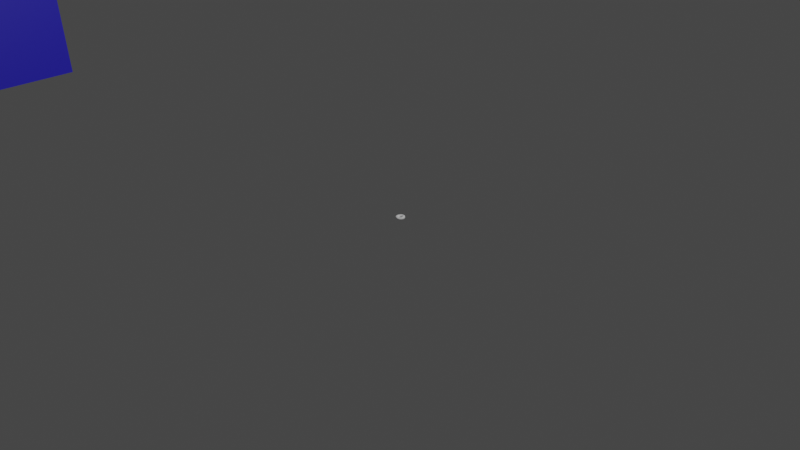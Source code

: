# Source: donut.blend  (saved by Blender 3.5.10; exported with 4.5.12 LTS)
import bpy
from mathutils import Matrix  # noqa: F401  (used for matrix-valued properties, if any)

bpy.ops.wm.read_factory_settings(use_empty=True)
scene = bpy.context.scene
scene.name = 'Scene'

# ---- collections
col_collection = bpy.data.collections.new('Collection'); scene.collection.children.link(col_collection)

# ---- materials (node trees are filled in below, after node groups)
mat_material = bpy.data.materials.new('Material')
mat_material.alpha_threshold = 0.0
mat_material.use_transparent_shadow = False
mat_material.roughness = 0.5
mat_material.line_color = (0.0, 0.0, 0.0, 1.0)

# ---- material node trees
mat_material.use_nodes = True; mat_material.node_tree.nodes.clear()
_N = mat_material.node_tree.nodes; _L = mat_material.node_tree.links
n0 = _N.new('ShaderNodeOutputMaterial'); n0.name = 'Material Output'; n0.location = (300, 300)
n1 = _N.new('ShaderNodeBsdfPrincipled'); n1.name = 'Principled BSDF'; n1.location = (10, 300)
n1.distribution = 'GGX'
n1.subsurface_method = 'RANDOM_WALK_SKIN'
n1.inputs[0].default_value = (0.02646, 0.01632, 0.8, 1.0)
n1.inputs[3].default_value = 1.45
n1.inputs[27].default_value = (0.0, 0.0, 0.0, 1.0)
n1.inputs[28].default_value = 1.0
_L.new(n1.outputs[0], n0.inputs[0])
n0.is_active_output = True

# ---- world
world_world = bpy.data.worlds.new('World'); scene.world = world_world
world_world.use_nodes = True; world_world.node_tree.nodes.clear()
_N = world_world.node_tree.nodes; _L = world_world.node_tree.links
n0 = _N.new('ShaderNodeOutputWorld'); n0.name = 'World Output'; n0.location = (300, 300)
n1 = _N.new('ShaderNodeBackground'); n1.name = 'Background'; n1.location = (10, 300)
n1.inputs[0].default_value = (0.05088, 0.05088, 0.05088, 1.0)
_L.new(n1.outputs[0], n0.inputs[0])
n0.is_active_output = True
world_world.color = (0.05088, 0.05088, 0.05088)
world_world.use_sun_shadow = False
world_world.sun_shadow_jitter_overblur = 0.0

# ---- cameras
cam_camera = bpy.data.cameras.new('Camera')
cam_camera.clip_end = 100.0
cam_camera.ortho_scale = 7.314

# ---- lights
light_light = bpy.data.lights.new('Light', 'POINT')
light_light.transmission_factor = 0.0
light_light.energy = 1000.0
light_light.shadow_soft_size = 0.1
light_light.shadow_maximum_resolution = 0.006
light_light.use_absolute_resolution = True

# ---- meshes
me_cube = bpy.data.meshes.new('Cube')
me_cube.from_pydata([(1.0, 1.0, 1.0), (1.0, 1.0, -1.0), (1.0, -1.0, 1.0), (1.0, -1.0, -1.0), (-1.0, 1.0, 1.0), (-1.0, 1.0, -1.0), (-1.0, -1.0, 1.0), (-1.0, -1.0, -1.0)], [], [(0, 4, 6, 2), (3, 2, 6, 7), (7, 6, 4, 5), (5, 1, 3, 7), (1, 0, 2, 3), (5, 4, 0, 1)])
_uv = me_cube.uv_layers.new(name='UVMap')
_uv.uv.foreach_set('vector', [0.625, 0.5, 0.875, 0.5, 0.875, 0.75, 0.625, 0.75, 0.375, 0.75, 0.625, 0.75, 0.625, 1.0, 0.375, 1.0, 0.375, 0.0, 0.625, 0.0, 0.625, 0.25, 0.375, 0.25, 0.125, 0.5, 0.375, 0.5, 0.375, 0.75, 0.125, 0.75, 0.375, 0.5, 0.625, 0.5, 0.625, 0.75, 0.375, 0.75, 0.375, 0.25, 0.625, 0.25, 0.625, 0.5, 0.375, 0.5])
me_cube.materials.append(mat_material)
me_cube.use_mirror_vertex_groups = False
me_cube.update()
me_torus = bpy.data.meshes.new('Torus')
me_torus.from_pydata([(0.05489, 0.009157, 0.02001), (0.05236, 0.009264, 0.0269), (0.04744, 0.009336, 0.03147), (0.04213, 0.009325, 0.03306), (0.03826, 0.009296, 0.03246), (0.03579, 0.009268, 0.03108), (0.03322, 0.009138, 0.02921), (0.02948, 0.009076, 0.02659), (0.0248, 0.009188, 0.02302), (0.02038, 0.009408, 0.0177), (0.01876, 0.009507, 0.01007), (0.02226, 0.009385, 0.002751), (0.02916, 0.009214, -0.001149), (0.03694, 0.009114, -0.001602), (0.04431, 0.009072, 0.0008725), (0.05032, 0.009063, 0.005767), (0.05411, 0.009086, 0.01245), (0.0545, 0.01709, 0.02007), (0.05221, 0.01684, 0.02719), (0.04735, 0.01613, 0.0321), (0.04185, 0.01523, 0.03394), (0.03764, 0.01447, 0.03333), (0.03496, 0.01391, 0.03175), (0.03243, 0.01328, 0.02978), (0.02876, 0.01256, 0.02708), (0.02417, 0.01188, 0.02334), (0.01988, 0.01141, 0.01783), (0.01836, 0.0114, 0.01004), (0.02193, 0.012, 0.002625), (0.02882, 0.01303, -0.00136), (0.0366, 0.01422, -0.001843), (0.04397, 0.01536, 0.0006768), (0.04993, 0.0163, 0.005666), (0.05364, 0.0169, 0.01245), (0.05264, 0.02484, 0.02012), (0.05041, 0.02419, 0.0272), (0.04593, 0.0228, 0.03236), (0.04061, 0.021, 0.03451), (0.0363, 0.01941, 0.03404), (0.03353, 0.01824, 0.03239), (0.03106, 0.01713, 0.03033), (0.02752, 0.01577, 0.02756), (0.02311, 0.01434, 0.02366), (0.01906, 0.01324, 0.01793), (0.01771, 0.01315, 0.009962), (0.02124, 0.0145, 0.002538), (0.02789, 0.01671, -0.001545), (0.03546, 0.0192, -0.002075), (0.04264, 0.02154, 0.0004794), (0.04843, 0.02342, 0.005561), (0.05196, 0.02458, 0.01245), (0.04954, 0.03217, 0.02017), (0.04739, 0.03112, 0.02714), (0.0433, 0.02906, 0.03224), (0.03849, 0.02651, 0.03473), (0.03437, 0.02411, 0.03455), (0.03163, 0.02227, 0.03293), (0.02922, 0.02064, 0.0308), (0.02586, 0.01867, 0.02797), (0.02173, 0.01653, 0.02393), (0.01798, 0.01485, 0.01799), (0.01685, 0.01474, 0.009865), (0.0202, 0.01682, 0.002456), (0.02641, 0.02019, -0.001671), (0.03354, 0.02394, -0.002227), (0.04032, 0.02744, 0.0003646), (0.04575, 0.03022, 0.005533), (0.04901, 0.03188, 0.01251), (0.04532, 0.03893, 0.02021), (0.04336, 0.03751, 0.02711), (0.03972, 0.03482, 0.0321), (0.03555, 0.03157, 0.03462), (0.03194, 0.02846, 0.03477), (0.02936, 0.02597, 0.0333), (0.02701, 0.02375, 0.03114), (0.0239, 0.0212, 0.02825), (0.02011, 0.01845, 0.02413), (0.01674, 0.01626, 0.01799), (0.01584, 0.01618, 0.009761), (0.01884, 0.01893, 0.002383), (0.02442, 0.02339, -0.001745), (0.03089, 0.02831, -0.002284), (0.03705, 0.03287, 0.0003555), (0.04196, 0.03646, 0.005577), (0.04488, 0.03859, 0.01258), (0.04024, 0.0449, 0.0202), (0.03865, 0.04321, 0.02702), (0.03563, 0.03994, 0.03196), (0.03217, 0.03597, 0.0345), (0.02917, 0.03223, 0.03475), (0.02685, 0.02916, 0.03341), (0.02458, 0.0264, 0.03124), (0.02171, 0.02341, 0.02832), (0.01833, 0.02015, 0.0242), (0.01537, 0.01748, 0.01795), (0.01466, 0.01745, 0.009656), (0.01718, 0.02083, 0.002318), (0.02197, 0.02626, -0.001765), (0.02758, 0.0322, -0.002246), (0.03293, 0.03766, 0.000442), (0.0372, 0.04195, 0.005677), (0.03976, 0.04448, 0.01264), (0.03501, 0.04978, 0.01988), (0.03392, 0.04791, 0.02667), (0.03149, 0.0442, 0.0317), (0.02863, 0.03965, 0.03434), (0.0261, 0.03539, 0.03463), (0.02404, 0.03183, 0.03328), (0.02197, 0.02865, 0.03105), (0.01941, 0.02528, 0.02814), (0.01646, 0.02163, 0.02411), (0.01393, 0.01857, 0.01788), (0.01329, 0.01852, 0.009557), (0.01525, 0.02248, 0.002262), (0.0191, 0.02873, -0.001725), (0.02371, 0.03549, -0.002123), (0.02821, 0.04164, 0.0005709), (0.03193, 0.04644, 0.005697), (0.03432, 0.04928, 0.01247), (0.0296, 0.05348, 0.01935), (0.02901, 0.05153, 0.02616), (0.02715, 0.04755, 0.03137), (0.0248, 0.04265, 0.03411), (0.02264, 0.038, 0.0343), (0.02084, 0.03407, 0.03296), (0.01905, 0.03049, 0.03071), (0.01695, 0.02679, 0.02782), (0.01454, 0.02283, 0.02389), (0.01242, 0.01947, 0.01776), (0.01174, 0.0194, 0.009454), (0.01306, 0.02387, 0.00222), (0.01591, 0.03074, -0.001641), (0.01952, 0.03807, -0.001975), (0.02322, 0.04471, 0.0006116), (0.02642, 0.04987, 0.005551), (0.02867, 0.0529, 0.01211), (0.02378, 0.05603, 0.01875), (0.02366, 0.0541, 0.0256), (0.02236, 0.05005, 0.03099), (0.02045, 0.04491, 0.0337), (0.01861, 0.04003, 0.03383), (0.01708, 0.03587, 0.03249), (0.01573, 0.03198, 0.03029), (0.01424, 0.02796, 0.02745), (0.01247, 0.02374, 0.02363), (0.01081, 0.02017, 0.01762), (0.01003, 0.02011, 0.009339), (0.01065, 0.02494, 0.002191), (0.01246, 0.03223, -0.001508), (0.01504, 0.03991, -0.001836), (0.01789, 0.04687, 0.0005941), (0.02058, 0.05228, 0.005317), (0.02267, 0.05545, 0.01166), (0.01731, 0.05757, 0.01826), (0.01757, 0.05567, 0.02511), (0.01677, 0.0516, 0.03049), (0.0153, 0.04636, 0.03311), (0.01386, 0.04142, 0.03326), (0.0128, 0.03712, 0.03202), (0.01206, 0.03302, 0.02992), (0.0113, 0.02876, 0.02713), (0.01023, 0.02433, 0.02338), (0.00906, 0.02064, 0.01745), (0.008203, 0.02061, 0.009221), (0.008055, 0.02566, 0.002196), (0.008781, 0.03317, -0.001305), (0.01026, 0.04101, -0.001678), (0.01218, 0.04814, 0.0005956), (0.01424, 0.05371, 0.005115), (0.01608, 0.05697, 0.01128), (0.00989, 0.05821, 0.01802), (0.01046, 0.05618, 0.02471), (0.01027, 0.05201, 0.02998), (0.009524, 0.0468, 0.03263), (0.008668, 0.04198, 0.03286), (0.00818, 0.03772, 0.03173), (0.008157, 0.03351, 0.02971), (0.008208, 0.02912, 0.02694), (0.007895, 0.02459, 0.02318), (0.007213, 0.02083, 0.01727), (0.006262, 0.02087, 0.009112), (0.00531, 0.02599, 0.002255), (0.004914, 0.03354, -0.001061), (0.005225, 0.04136, -0.001465), (0.006087, 0.04853, 0.0006867), (0.007319, 0.05416, 0.005054), (0.008705, 0.05753, 0.01111), (0.001799, 0.05763, 0.01832), (0.002882, 0.0553, 0.02493), (0.003534, 0.05102, 0.02995), (0.003589, 0.0461, 0.0325), (0.003327, 0.04165, 0.03272), (0.003449, 0.0376, 0.03169), (0.004199, 0.0334, 0.02972), (0.005056, 0.02901, 0.02685), (0.00547, 0.02451, 0.02305), (0.005299, 0.02075, 0.01714), (0.004246, 0.02085, 0.009021), (0.002476, 0.02595, 0.00239), (0.0009504, 0.03333, -0.0007744), (4.754e-05, 0.04097, -0.001173), (-0.000296, 0.04802, 0.0009071), (-8.753e-05, 0.05365, 0.0052), (0.0006716, 0.05708, 0.0113), (-0.005952, 0.0555, 0.01942), (-0.004317, 0.05299, 0.02588), (-0.002909, 0.04877, 0.03044), (-0.002145, 0.04432, 0.03265), (-0.001866, 0.04045, 0.03281), (-0.001168, 0.03681, 0.03186), (0.0002967, 0.03279, 0.02981), (0.001882, 0.02851, 0.02679), (0.002975, 0.02413, 0.02293), (0.003349, 0.02042, 0.01705), (0.002229, 0.02053, 0.00896), (-0.0003576, 0.02553, 0.002605), (-0.002977, 0.03253, -0.0004499), (-0.005092, 0.03983, -0.0008208), (-0.006641, 0.0466, 0.001303), (-0.007397, 0.05203, 0.005795), (-0.007149, 0.05524, 0.01222), (-0.01308, 0.05205, 0.02084), (-0.01088, 0.04951, 0.02711), (-0.008779, 0.04556, 0.03117), (-0.007432, 0.04165, 0.0328), (-0.006714, 0.03856, 0.03277), (-0.005536, 0.03556, 0.03186), (-0.003486, 0.03185, 0.02973), (-0.001247, 0.0277, 0.02662), (0.0004904, 0.02349, 0.02276), (0.00141, 0.01988, 0.01698), (0.0002939, 0.01992, 0.008945), (-0.003076, 0.02469, 0.002853), (-0.006688, 0.03113, -0.0001231), (-0.009929, 0.03792, -0.0004631), (-0.01262, 0.04427, 0.001801), (-0.01425, 0.04928, 0.006696), (-0.01439, 0.05203, 0.0135), (-0.01959, 0.04763, 0.02202), (-0.01684, 0.04519, 0.02811), (-0.014, 0.04158, 0.03156), (-0.01217, 0.03838, 0.0325), (-0.01111, 0.03622, 0.03236), (-0.009598, 0.03389, 0.03153), (-0.007109, 0.03049, 0.02944), (-0.004283, 0.02654, 0.02632), (-0.001917, 0.02256, 0.02255), (-0.0004585, 0.01913, 0.01692), (-0.001548, 0.01906, 0.008982), (-0.005583, 0.0234, 0.003088), (-0.01004, 0.02915, 0.0001271), (-0.01433, 0.03528, -0.000226), (-0.01808, 0.04104, 0.002227), (-0.02053, 0.04552, 0.007473), (-0.02105, 0.04783, 0.01459), (-0.02541, 0.04233, 0.02248), (-0.02209, 0.04003, 0.02819), (-0.01867, 0.03709, 0.03125), (-0.01648, 0.03483, 0.03188), (-0.01513, 0.03345, 0.03161), (-0.01333, 0.0316, 0.03092), (-0.01053, 0.02856, 0.02893), (-0.007177, 0.02494, 0.02591), (-0.0042, 0.0213, 0.0223), (-0.002226, 0.01813, 0.01685), (-0.003298, 0.01798, 0.009075), (-0.007855, 0.0217, 0.003295), (-0.013, 0.02665, 0.000256), (-0.01817, 0.03197, -0.000194), (-0.02285, 0.03701, 0.002345), (-0.02612, 0.0409, 0.007765), (-0.02706, 0.04281, 0.01508), (-0.03034, 0.03617, 0.02218), (-0.02669, 0.03419, 0.02761), (-0.02294, 0.03208, 0.03045), (-0.02044, 0.03081, 0.03107), (-0.01878, 0.03002, 0.03077), (-0.01667, 0.02855, 0.03012), (-0.0136, 0.02602, 0.02827), (-0.009783, 0.02289, 0.02545), (-0.006304, 0.01973, 0.02203), (-0.003873, 0.0169, 0.01679), (-0.00492, 0.01667, 0.009211), (-0.009852, 0.01966, 0.003485), (-0.01557, 0.02371, 0.0003139), (-0.02152, 0.02812, -0.0002419), (-0.027, 0.03229, 0.002242), (-0.0309, 0.03545, 0.007646), (-0.03211, 0.03681, 0.01494), (-0.03467, 0.02941, 0.02174), (-0.03092, 0.02776, 0.02695), (-0.02694, 0.02637, 0.02956), (-0.02413, 0.0259, 0.03008), (-0.02213, 0.0257, 0.02985), (-0.01962, 0.02482, 0.02921), (-0.0162, 0.02297, 0.02754), (-0.01204, 0.02048, 0.02492), (-0.008195, 0.01786, 0.02172), (-0.005378, 0.01545, 0.01674), (-0.006342, 0.01512, 0.009364), (-0.0115, 0.01733, 0.00364), (-0.01767, 0.02041, 0.0003726), (-0.02428, 0.0238, -0.0002341), (-0.03041, 0.02699, 0.002183), (-0.03486, 0.02935, 0.007435), (-0.03639, 0.03019, 0.01463), (-0.03816, 0.02246, 0.02135), (-0.0344, 0.02112, 0.02643), (-0.03026, 0.02021, 0.02875), (-0.02735, 0.02029, 0.02922), (-0.02513, 0.0207, 0.02905), (-0.02219, 0.02058, 0.02835), (-0.01837, 0.01952, 0.02673), (-0.01394, 0.01773, 0.02433), (-0.009814, 0.01569, 0.02139), (-0.006684, 0.01375, 0.01669), (-0.007503, 0.01335, 0.009522), (-0.01273, 0.01475, 0.003774), (-0.01923, 0.01683, 0.0004505), (-0.02631, 0.01912, -0.0001728), (-0.03288, 0.02125, 0.002221), (-0.03768, 0.02276, 0.00736), (-0.03961, 0.02324, 0.01431), (-0.0404, 0.01555, 0.02105), (-0.03663, 0.01461, 0.02606), (-0.03249, 0.01414, 0.02821), (-0.02967, 0.01457, 0.02854), (-0.02745, 0.01544, 0.02833), (-0.02423, 0.01594, 0.02753), (-0.02002, 0.0156, 0.02593), (-0.0154, 0.01456, 0.02372), (-0.01108, 0.01317, 0.02106), (-0.007714, 0.0118, 0.01666), (-0.008354, 0.01138, 0.009689), (-0.01353, 0.01201, 0.003913), (-0.02016, 0.01303, 0.0005381), (-0.02747, 0.01418, -3.905e-05), (-0.03429, 0.01522, 0.002353), (-0.03929, 0.01593, 0.007407), (-0.04143, 0.01606, 0.01416), (-0.04101, 0.008563, 0.02088), (-0.03756, 0.00837, 0.02587), (-0.03351, 0.008426, 0.02793), (-0.03086, 0.009021, 0.02808), (-0.02875, 0.01001, 0.02778), (-0.02541, 0.01092, 0.02684), (-0.02093, 0.01123, 0.02527), (-0.01624, 0.01096, 0.0232), (-0.01185, 0.01032, 0.02077), (-0.008347, 0.009626, 0.01664), (-0.008854, 0.009264, 0.009838), (-0.01387, 0.009161, 0.004021), (-0.02047, 0.00913, 0.0005713), (-0.02782, 0.009096, 3.517e-05), (-0.03465, 0.009033, 0.002494), (-0.03966, 0.008922, 0.007559), (-0.04193, 0.008764, 0.01419), (-0.04036, 0.001407, 0.02085), (-0.03701, 0.002027, 0.02569), (-0.03331, 0.002862, 0.02782), (-0.03078, 0.003625, 0.02797), (-0.02875, 0.004531, 0.0275), (-0.02544, 0.005689, 0.02639), (-0.02091, 0.006621, 0.02483), (-0.01629, 0.007103, 0.02288), (-0.01198, 0.007249, 0.02059), (-0.008498, 0.007315, 0.01664), (-0.008968, 0.007067, 0.009959), (-0.01374, 0.006282, 0.004111), (-0.02016, 0.005228, 0.0005341), (-0.02742, 0.004022, -2.5e-05), (-0.03418, 0.002846, 0.002424), (-0.03916, 0.001888, 0.007497), (-0.04135, 0.001351, 0.01419), (-0.03899, -0.005791, 0.02065), (-0.03563, -0.004553, 0.02544), (-0.03202, -0.002912, 0.02763), (-0.0295, -0.001623, 0.02797), (-0.02745, -0.0006436, 0.02743), (-0.02428, 0.0006438, 0.02622), (-0.01989, 0.00208, 0.02469), (-0.0155, 0.003274, 0.0228), (-0.01141, 0.004219, 0.02056), (-0.008144, 0.00501, 0.01665), (-0.008677, 0.004851, 0.01006), (-0.01314, 0.003451, 0.004176), (-0.01925, 0.00143, 0.000463), (-0.02628, -0.0009178, -0.0002086), (-0.03289, -0.003191, 0.002155), (-0.03785, -0.005012, 0.007178), (-0.04005, -0.00598, 0.01393), (-0.03683, -0.01278, 0.02036), (-0.03365, -0.01112, 0.02523), (-0.03008, -0.008804, 0.02747), (-0.02741, -0.00673, 0.02786), (-0.02522, -0.005232, 0.02741), (-0.02219, -0.003722, 0.02626), (-0.0181, -0.001919, 0.02484), (-0.01405, -0.0001159, 0.02297), (-0.0103, 0.001491, 0.02062), (-0.007309, 0.002854, 0.01665), (-0.007952, 0.002701, 0.01011), (-0.01208, 0.0007462, 0.004206), (-0.01777, -0.002178, 0.0004147), (-0.0244, -0.005605, -0.0003888), (-0.03071, -0.008932, 0.001844), (-0.03554, -0.0116, 0.006796), (-0.03776, -0.01301, 0.01356), (-0.03371, -0.01934, 0.02007), (-0.03082, -0.01733, 0.02514), (-0.02737, -0.01448, 0.0275), (-0.02462, -0.01175, 0.02787), (-0.02236, -0.009486, 0.02736), (-0.01953, -0.007423, 0.02638), (-0.0159, -0.005198, 0.02516), (-0.01227, -0.002966, 0.0232), (-0.008833, -0.000893, 0.0207), (-0.006094, 0.0009252, 0.01663), (-0.006782, 0.0007333, 0.0101), (-0.01057, -0.00175, 0.004203), (-0.01575, -0.005514, 0.0003965), (-0.02179, -0.00993, -0.0004637), (-0.0276, -0.01422, 0.001664), (-0.03213, -0.01766, 0.006486), (-0.03437, -0.01954, 0.01319), (-0.02948, -0.02524, 0.01983), (-0.02702, -0.02297, 0.02514), (-0.02383, -0.01966, 0.02773), (-0.02113, -0.01643, 0.02818), (-0.01892, -0.01355, 0.02761), (-0.01646, -0.01079, 0.02669), (-0.01341, -0.008043, 0.02547), (-0.01017, -0.005462, 0.0234), (-0.007023, -0.003006, 0.02075), (-0.004593, -0.0007723, 0.01659), (-0.005231, -0.0009558, 0.01004), (-0.008658, -0.003961, 0.00417), (-0.01323, -0.008502, 0.0004242), (-0.01851, -0.01379, -0.0003996), (-0.02359, -0.01889, 0.001686), (-0.02764, -0.023, 0.006366), (-0.0298, -0.02532, 0.01291), (-0.02407, -0.03026, 0.01966), (-0.02223, -0.02793, 0.02519), (-0.01951, -0.02425, 0.02812), (-0.01703, -0.02052, 0.02876), (-0.01507, -0.01711, 0.02824), (-0.01309, -0.01382, 0.02715), (-0.01056, -0.01062, 0.02576), (-0.007669, -0.007686, 0.02355), (-0.004883, -0.004856, 0.02078), (-0.002838, -0.002233, 0.01654), (-0.003388, -0.002302, 0.00992), (-0.006424, -0.005835, 0.004122), (-0.01027, -0.01106, 0.0004537), (-0.01465, -0.01709, -0.0003375), (-0.01886, -0.02289, 0.00177), (-0.02221, -0.02752, 0.006412), (-0.02409, -0.03015, 0.01282), (-0.01775, -0.03442, 0.01959), (-0.01649, -0.03209, 0.02527), (-0.01447, -0.02817, 0.02862), (-0.01249, -0.02397, 0.02958), (-0.01092, -0.02006, 0.02897), (-0.009318, -0.01638, 0.0277), (-0.007223, -0.01291, 0.02604), (-0.004746, -0.009633, 0.02366), (-0.002423, -0.006423, 0.0208), (-0.0008508, -0.003406, 0.01648), (-0.001362, -0.003291, 0.009779), (-0.003924, -0.007326, 0.004063), (-0.006945, -0.0131, 0.0004306), (-0.01033, -0.01974, -0.0003298), (-0.01358, -0.02611, 0.001782), (-0.01616, -0.03121, 0.006418), (-0.01766, -0.03417, 0.01278), (-0.01094, -0.0378, 0.01953), (-0.01018, -0.0355, 0.02547), (-0.008865, -0.03136, 0.02916), (-0.007562, -0.02669, 0.03031), (-0.006407, -0.02229, 0.02961), (-0.005105, -0.01834, 0.02823), (-0.003423, -0.01474, 0.02632), (-0.001415, -0.01121, 0.02376), (0.0003324, -0.007645, 0.02081), (0.001312, -0.004272, 0.01644), (0.000755, -0.003996, 0.009669), (-0.001212, -0.008367, 0.003953), (-0.003337, -0.01459, 0.0003694), (-0.005653, -0.0217, -0.0003923), (-0.007875, -0.02852, 0.0017), (-0.009669, -0.03401, 0.00631), (-0.01076, -0.03728, 0.01264), (-0.003667, -0.04017, 0.01944), (-0.003439, -0.03807, 0.02571), (-0.002889, -0.03363, 0.02969), (-0.00224, -0.02846, 0.03073), (-0.001493, -0.0237, 0.02998), (-0.0005517, -0.01962, 0.02859), (0.0007012, -0.01602, 0.0265), (0.002199, -0.0123, 0.02383), (0.003287, -0.008453, 0.02082), (0.003602, -0.004832, 0.01641), (0.002946, -0.004408, 0.009594), (0.001631, -0.00894, 0.003801), (0.0004576, -0.01548, 0.0002776), (-0.0007302, -0.0229, -0.0005152), (-0.001881, -0.03005, 0.001534), (-0.002836, -0.03585, 0.006103), (-0.00346, -0.0394, 0.01244), (0.003981, -0.04137, 0.01933), (0.00377, -0.03925, 0.02581), (0.003547, -0.03455, 0.0299), (0.003488, -0.02908, 0.03097), (0.003749, -0.02417, 0.03019), (0.004244, -0.02023, 0.02869), (0.005042, -0.01671, 0.02652), (0.005973, -0.01288, 0.02385), (0.00634, -0.008832, 0.02082), (0.005966, -0.005071, 0.01639), (0.005181, -0.004478, 0.009551), (0.004523, -0.009049, 0.003636), (0.004342, -0.01576, 0.0001591), (0.004319, -0.02332, -0.0006624), (0.004285, -0.03063, 0.001345), (0.004227, -0.03662, 0.005873), (0.00413, -0.0404, 0.01222), (0.01181, -0.04091, 0.01928), (0.01118, -0.03851, 0.0257), (0.01021, -0.03385, 0.02979), (0.009411, -0.02837, 0.03094), (0.009127, -0.0237, 0.03028), (0.009196, -0.02009, 0.02872), (0.009531, -0.01668, 0.02658), (0.009822, -0.01282, 0.02397), (0.009415, -0.008687, 0.0209), (0.008348, -0.004903, 0.01643), (0.007414, -0.004209, 0.009545), (0.007403, -0.008741, 0.003523), (0.008227, -0.01543, 4.616e-05), (0.009375, -0.02293, -0.0007781), (0.01048, -0.0302, 0.001209), (0.01136, -0.03623, 0.005704), (0.01186, -0.04009, 0.01208), (0.0194, -0.03865, 0.01933), (0.01836, -0.03612, 0.02553), (0.01667, -0.03149, 0.02939), (0.01518, -0.02642, 0.03064), (0.01437, -0.02235, 0.03007), (0.0141, -0.01921, 0.02863), (0.01399, -0.01593, 0.02672), (0.01359, -0.01213, 0.02421), (0.0124, -0.008025, 0.02109), (0.01067, -0.004332, 0.01653), (0.009593, -0.003612, 0.009575), (0.01021, -0.008002, 0.003441), (0.01202, -0.01452, -6.481e-07), (0.01431, -0.02175, -0.0008054), (0.01654, -0.02876, 0.0012), (0.01834, -0.03452, 0.005739), (0.01939, -0.03809, 0.01217), (0.02636, -0.03491, 0.01942), (0.02493, -0.03237, 0.02536), (0.02262, -0.02796, 0.02895), (0.0205, -0.02355, 0.03012), (0.01927, -0.02027, 0.02954), (0.01877, -0.01762, 0.02845), (0.01823, -0.01454, 0.02693), (0.01713, -0.01087, 0.02453), (0.01518, -0.006901, 0.02135), (0.01286, -0.003392, 0.01667), (0.01167, -0.002707, 0.009638), (0.01288, -0.006829, 0.003367), (0.01564, -0.01305, 5.147e-05), (0.01901, -0.0198, -0.0007321), (0.02228, -0.02632, 0.001327), (0.0249, -0.03158, 0.005964), (0.02636, -0.03465, 0.01243), (0.03256, -0.03018, 0.01954), (0.03074, -0.0277, 0.02523), (0.02793, -0.02378, 0.02859), (0.02524, -0.02011, 0.02942), (0.02372, -0.01758, 0.0289), (0.02306, -0.01537, 0.02832), (0.02211, -0.01256, 0.02719), (0.02032, -0.009121, 0.02489), (0.01769, -0.005389, 0.02164), (0.01485, -0.002127, 0.01685), (0.01359, -0.00152, 0.009724), (0.01535, -0.005276, 0.003327), (0.01899, -0.01102, 6.104e-05), (0.02334, -0.01714, -0.0006355), (0.02756, -0.023, 0.001485), (0.03089, -0.02766, 0.006204), (0.03268, -0.03023, 0.01268), (0.03813, -0.02487, 0.01968), (0.03592, -0.02259, 0.02521), (0.03266, -0.0193, 0.02834), (0.02953, -0.01632, 0.02889), (0.02779, -0.01435, 0.0285), (0.02689, -0.01254, 0.02835), (0.0255, -0.01007, 0.02746), (0.02312, -0.006968, 0.02521), (0.0199, -0.003561, 0.02192), (0.0166, -0.0005829, 0.01703), (0.01531, -7.819e-05, 0.009821), (0.01754, -0.003372, 0.003301), (0.02199, -0.008463, -2.236e-05), (0.0272, -0.01384, -0.0005786), (0.03226, -0.01894, 0.001574), (0.03623, -0.02295, 0.006341), (0.03833, -0.02508, 0.01286), (0.04317, -0.01914, 0.01979), (0.0407, -0.01727, 0.02537), (0.03688, -0.01454, 0.02832), (0.03345, -0.01211, 0.02888), (0.03148, -0.0105, 0.02864), (0.03025, -0.00909, 0.02857), (0.0284, -0.007086, 0.0277), (0.02551, -0.004432, 0.02546), (0.02178, -0.001441, 0.02217), (0.01809, 0.00118, 0.01719), (0.01676, 0.001605, 0.009906), (0.01938, -0.001144, 0.003254), (0.02452, -0.005451, -0.000212), (0.03052, -0.009978, -0.0006339), (0.0363, -0.01422, 0.001565), (0.04087, -0.01757, 0.006331), (0.04332, -0.01933, 0.01288), (0.04764, -0.01295, 0.01983), (0.0449, -0.0115, 0.0256), (0.04065, -0.009346, 0.02877), (0.03686, -0.007361, 0.02957), (0.03458, -0.006034, 0.02935), (0.03304, -0.005009, 0.02902), (0.0308, -0.003572, 0.0279), (0.02746, -0.001504, 0.02562), (0.02331, 0.000949, 0.02236), (0.01928, 0.003112, 0.01732), (0.01786, 0.003485, 0.009975), (0.02079, 0.001335, 0.003175), (0.02655, -0.002077, -0.0004526), (0.03321, -0.005654, -0.0008359), (0.03961, -0.008948, 0.001466), (0.04474, -0.01157, 0.006209), (0.04761, -0.01301, 0.01278), (0.05124, -0.006103, 0.01986), (0.04838, -0.005114, 0.02594), (0.04382, -0.003588, 0.02957), (0.03955, -0.002127, 0.0307), (0.03679, -0.001133, 0.0304), (0.03494, -0.0004111, 0.02968), (0.03249, 0.000485, 0.02823), (0.02887, 0.001831, 0.02582), (0.02439, 0.003575, 0.02252), (0.02011, 0.005164, 0.01744), (0.01854, 0.00549, 0.01003), (0.02174, 0.003977, 0.00306), (0.02801, 0.00156, -0.0007026), (0.03522, -0.0009552, -0.001122), (0.04211, -0.003234, 0.001259), (0.0477, -0.005052, 0.006028), (0.05102, -0.006099, 0.01262), (0.05373, 0.001331, 0.01992), (0.05095, 0.001863, 0.02642), (0.04619, 0.002693, 0.03055), (0.04136, 0.003477, 0.03195), (0.03801, 0.004026, 0.03147), (0.03583, 0.004431, 0.03038), (0.03329, 0.004817, 0.02868), (0.02955, 0.00544, 0.02615), (0.0249, 0.006371, 0.02274), (0.02047, 0.007294, 0.01757), (0.01883, 0.007518, 0.01006), (0.02222, 0.006688, 0.002912), (0.02889, 0.00536, -0.0009411), (0.03647, 0.004012, -0.001368), (0.0437, 0.00282, 0.001052), (0.04961, 0.00188, 0.005849), (0.05326, 0.001335, 0.0125)], [], [(0, 17, 18, 1), (1, 18, 19, 2), (2, 19, 20, 3), (3, 20, 21, 4), (4, 21, 22, 5), (5, 22, 23, 6), (6, 23, 24, 7), (7, 24, 25, 8), (8, 25, 26, 9), (9, 26, 27, 10), (10, 27, 28, 11), (11, 28, 29, 12), (12, 29, 30, 13), (13, 30, 31, 14), (14, 31, 32, 15), (15, 32, 33, 16), (16, 33, 17, 0), (17, 34, 35, 18), (18, 35, 36, 19), (19, 36, 37, 20), (20, 37, 38, 21), (21, 38, 39, 22), (22, 39, 40, 23), (23, 40, 41, 24), (24, 41, 42, 25), (25, 42, 43, 26), (26, 43, 44, 27), (27, 44, 45, 28), (28, 45, 46, 29), (29, 46, 47, 30), (30, 47, 48, 31), (31, 48, 49, 32), (32, 49, 50, 33), (33, 50, 34, 17), (34, 51, 52, 35), (35, 52, 53, 36), (36, 53, 54, 37), (37, 54, 55, 38), (38, 55, 56, 39), (39, 56, 57, 40), (40, 57, 58, 41), (41, 58, 59, 42), (42, 59, 60, 43), (43, 60, 61, 44), (44, 61, 62, 45), (45, 62, 63, 46), (46, 63, 64, 47), (47, 64, 65, 48), (48, 65, 66, 49), (49, 66, 67, 50), (50, 67, 51, 34), (51, 68, 69, 52), (52, 69, 70, 53), (53, 70, 71, 54), (54, 71, 72, 55), (55, 72, 73, 56), (56, 73, 74, 57), (57, 74, 75, 58), (58, 75, 76, 59), (59, 76, 77, 60), (60, 77, 78, 61), (61, 78, 79, 62), (62, 79, 80, 63), (63, 80, 81, 64), (64, 81, 82, 65), (65, 82, 83, 66), (66, 83, 84, 67), (67, 84, 68, 51), (68, 85, 86, 69), (69, 86, 87, 70), (70, 87, 88, 71), (71, 88, 89, 72), (72, 89, 90, 73), (73, 90, 91, 74), (74, 91, 92, 75), (75, 92, 93, 76), (76, 93, 94, 77), (77, 94, 95, 78), (78, 95, 96, 79), (79, 96, 97, 80), (80, 97, 98, 81), (81, 98, 99, 82), (82, 99, 100, 83), (83, 100, 101, 84), (84, 101, 85, 68), (85, 102, 103, 86), (86, 103, 104, 87), (87, 104, 105, 88), (88, 105, 106, 89), (89, 106, 107, 90), (90, 107, 108, 91), (91, 108, 109, 92), (92, 109, 110, 93), (93, 110, 111, 94), (94, 111, 112, 95), (95, 112, 113, 96), (96, 113, 114, 97), (97, 114, 115, 98), (98, 115, 116, 99), (99, 116, 117, 100), (100, 117, 118, 101), (101, 118, 102, 85), (102, 119, 120, 103), (103, 120, 121, 104), (104, 121, 122, 105), (105, 122, 123, 106), (106, 123, 124, 107), (107, 124, 125, 108), (108, 125, 126, 109), (109, 126, 127, 110), (110, 127, 128, 111), (111, 128, 129, 112), (112, 129, 130, 113), (113, 130, 131, 114), (114, 131, 132, 115), (115, 132, 133, 116), (116, 133, 134, 117), (117, 134, 135, 118), (118, 135, 119, 102), (119, 136, 137, 120), (120, 137, 138, 121), (121, 138, 139, 122), (122, 139, 140, 123), (123, 140, 141, 124), (124, 141, 142, 125), (125, 142, 143, 126), (126, 143, 144, 127), (127, 144, 145, 128), (128, 145, 146, 129), (129, 146, 147, 130), (130, 147, 148, 131), (131, 148, 149, 132), (132, 149, 150, 133), (133, 150, 151, 134), (134, 151, 152, 135), (135, 152, 136, 119), (136, 153, 154, 137), (137, 154, 155, 138), (138, 155, 156, 139), (139, 156, 157, 140), (140, 157, 158, 141), (141, 158, 159, 142), (142, 159, 160, 143), (143, 160, 161, 144), (144, 161, 162, 145), (145, 162, 163, 146), (146, 163, 164, 147), (147, 164, 165, 148), (148, 165, 166, 149), (149, 166, 167, 150), (150, 167, 168, 151), (151, 168, 169, 152), (152, 169, 153, 136), (153, 170, 171, 154), (154, 171, 172, 155), (155, 172, 173, 156), (156, 173, 174, 157), (157, 174, 175, 158), (158, 175, 176, 159), (159, 176, 177, 160), (160, 177, 178, 161), (161, 178, 179, 162), (162, 179, 180, 163), (163, 180, 181, 164), (164, 181, 182, 165), (165, 182, 183, 166), (166, 183, 184, 167), (167, 184, 185, 168), (168, 185, 186, 169), (169, 186, 170, 153), (170, 187, 188, 171), (171, 188, 189, 172), (172, 189, 190, 173), (173, 190, 191, 174), (174, 191, 192, 175), (175, 192, 193, 176), (176, 193, 194, 177), (177, 194, 195, 178), (178, 195, 196, 179), (179, 196, 197, 180), (180, 197, 198, 181), (181, 198, 199, 182), (182, 199, 200, 183), (183, 200, 201, 184), (184, 201, 202, 185), (185, 202, 203, 186), (186, 203, 187, 170), (187, 204, 205, 188), (188, 205, 206, 189), (189, 206, 207, 190), (190, 207, 208, 191), (191, 208, 209, 192), (192, 209, 210, 193), (193, 210, 211, 194), (194, 211, 212, 195), (195, 212, 213, 196), (196, 213, 214, 197), (197, 214, 215, 198), (198, 215, 216, 199), (199, 216, 217, 200), (200, 217, 218, 201), (201, 218, 219, 202), (202, 219, 220, 203), (203, 220, 204, 187), (204, 221, 222, 205), (205, 222, 223, 206), (206, 223, 224, 207), (207, 224, 225, 208), (208, 225, 226, 209), (209, 226, 227, 210), (210, 227, 228, 211), (211, 228, 229, 212), (212, 229, 230, 213), (213, 230, 231, 214), (214, 231, 232, 215), (215, 232, 233, 216), (216, 233, 234, 217), (217, 234, 235, 218), (218, 235, 236, 219), (219, 236, 237, 220), (220, 237, 221, 204), (221, 238, 239, 222), (222, 239, 240, 223), (223, 240, 241, 224), (224, 241, 242, 225), (225, 242, 243, 226), (226, 243, 244, 227), (227, 244, 245, 228), (228, 245, 246, 229), (229, 246, 247, 230), (230, 247, 248, 231), (231, 248, 249, 232), (232, 249, 250, 233), (233, 250, 251, 234), (234, 251, 252, 235), (235, 252, 253, 236), (236, 253, 254, 237), (237, 254, 238, 221), (238, 255, 256, 239), (239, 256, 257, 240), (240, 257, 258, 241), (241, 258, 259, 242), (242, 259, 260, 243), (243, 260, 261, 244), (244, 261, 262, 245), (245, 262, 263, 246), (246, 263, 264, 247), (247, 264, 265, 248), (248, 265, 266, 249), (249, 266, 267, 250), (250, 267, 268, 251), (251, 268, 269, 252), (252, 269, 270, 253), (253, 270, 271, 254), (254, 271, 255, 238), (255, 272, 273, 256), (256, 273, 274, 257), (257, 274, 275, 258), (258, 275, 276, 259), (259, 276, 277, 260), (260, 277, 278, 261), (261, 278, 279, 262), (262, 279, 280, 263), (263, 280, 281, 264), (264, 281, 282, 265), (265, 282, 283, 266), (266, 283, 284, 267), (267, 284, 285, 268), (268, 285, 286, 269), (269, 286, 287, 270), (270, 287, 288, 271), (271, 288, 272, 255), (272, 289, 290, 273), (273, 290, 291, 274), (274, 291, 292, 275), (275, 292, 293, 276), (276, 293, 294, 277), (277, 294, 295, 278), (278, 295, 296, 279), (279, 296, 297, 280), (280, 297, 298, 281), (281, 298, 299, 282), (282, 299, 300, 283), (283, 300, 301, 284), (284, 301, 302, 285), (285, 302, 303, 286), (286, 303, 304, 287), (287, 304, 305, 288), (288, 305, 289, 272), (289, 306, 307, 290), (290, 307, 308, 291), (291, 308, 309, 292), (292, 309, 310, 293), (293, 310, 311, 294), (294, 311, 312, 295), (295, 312, 313, 296), (296, 313, 314, 297), (297, 314, 315, 298), (298, 315, 316, 299), (299, 316, 317, 300), (300, 317, 318, 301), (301, 318, 319, 302), (302, 319, 320, 303), (303, 320, 321, 304), (304, 321, 322, 305), (305, 322, 306, 289), (306, 323, 324, 307), (307, 324, 325, 308), (308, 325, 326, 309), (309, 326, 327, 310), (310, 327, 328, 311), (311, 328, 329, 312), (312, 329, 330, 313), (313, 330, 331, 314), (314, 331, 332, 315), (315, 332, 333, 316), (316, 333, 334, 317), (317, 334, 335, 318), (318, 335, 336, 319), (319, 336, 337, 320), (320, 337, 338, 321), (321, 338, 339, 322), (322, 339, 323, 306), (323, 340, 341, 324), (324, 341, 342, 325), (325, 342, 343, 326), (326, 343, 344, 327), (327, 344, 345, 328), (328, 345, 346, 329), (329, 346, 347, 330), (330, 347, 348, 331), (331, 348, 349, 332), (332, 349, 350, 333), (333, 350, 351, 334), (334, 351, 352, 335), (335, 352, 353, 336), (336, 353, 354, 337), (337, 354, 355, 338), (338, 355, 356, 339), (339, 356, 340, 323), (340, 357, 358, 341), (341, 358, 359, 342), (342, 359, 360, 343), (343, 360, 361, 344), (344, 361, 362, 345), (345, 362, 363, 346), (346, 363, 364, 347), (347, 364, 365, 348), (348, 365, 366, 349), (349, 366, 367, 350), (350, 367, 368, 351), (351, 368, 369, 352), (352, 369, 370, 353), (353, 370, 371, 354), (354, 371, 372, 355), (355, 372, 373, 356), (356, 373, 357, 340), (357, 374, 375, 358), (358, 375, 376, 359), (359, 376, 377, 360), (360, 377, 378, 361), (361, 378, 379, 362), (362, 379, 380, 363), (363, 380, 381, 364), (364, 381, 382, 365), (365, 382, 383, 366), (366, 383, 384, 367), (367, 384, 385, 368), (368, 385, 386, 369), (369, 386, 387, 370), (370, 387, 388, 371), (371, 388, 389, 372), (372, 389, 390, 373), (373, 390, 374, 357), (374, 391, 392, 375), (375, 392, 393, 376), (376, 393, 394, 377), (377, 394, 395, 378), (378, 395, 396, 379), (379, 396, 397, 380), (380, 397, 398, 381), (381, 398, 399, 382), (382, 399, 400, 383), (383, 400, 401, 384), (384, 401, 402, 385), (385, 402, 403, 386), (386, 403, 404, 387), (387, 404, 405, 388), (388, 405, 406, 389), (389, 406, 407, 390), (390, 407, 391, 374), (391, 408, 409, 392), (392, 409, 410, 393), (393, 410, 411, 394), (394, 411, 412, 395), (395, 412, 413, 396), (396, 413, 414, 397), (397, 414, 415, 398), (398, 415, 416, 399), (399, 416, 417, 400), (400, 417, 418, 401), (401, 418, 419, 402), (402, 419, 420, 403), (403, 420, 421, 404), (404, 421, 422, 405), (405, 422, 423, 406), (406, 423, 424, 407), (407, 424, 408, 391), (408, 425, 426, 409), (409, 426, 427, 410), (410, 427, 428, 411), (411, 428, 429, 412), (412, 429, 430, 413), (413, 430, 431, 414), (414, 431, 432, 415), (415, 432, 433, 416), (416, 433, 434, 417), (417, 434, 435, 418), (418, 435, 436, 419), (419, 436, 437, 420), (420, 437, 438, 421), (421, 438, 439, 422), (422, 439, 440, 423), (423, 440, 441, 424), (424, 441, 425, 408), (425, 442, 443, 426), (426, 443, 444, 427), (427, 444, 445, 428), (428, 445, 446, 429), (429, 446, 447, 430), (430, 447, 448, 431), (431, 448, 449, 432), (432, 449, 450, 433), (433, 450, 451, 434), (434, 451, 452, 435), (435, 452, 453, 436), (436, 453, 454, 437), (437, 454, 455, 438), (438, 455, 456, 439), (439, 456, 457, 440), (440, 457, 458, 441), (441, 458, 442, 425), (442, 459, 460, 443), (443, 460, 461, 444), (444, 461, 462, 445), (445, 462, 463, 446), (446, 463, 464, 447), (447, 464, 465, 448), (448, 465, 466, 449), (449, 466, 467, 450), (450, 467, 468, 451), (451, 468, 469, 452), (452, 469, 470, 453), (453, 470, 471, 454), (454, 471, 472, 455), (455, 472, 473, 456), (456, 473, 474, 457), (457, 474, 475, 458), (458, 475, 459, 442), (459, 476, 477, 460), (460, 477, 478, 461), (461, 478, 479, 462), (462, 479, 480, 463), (463, 480, 481, 464), (464, 481, 482, 465), (465, 482, 483, 466), (466, 483, 484, 467), (467, 484, 485, 468), (468, 485, 486, 469), (469, 486, 487, 470), (470, 487, 488, 471), (471, 488, 489, 472), (472, 489, 490, 473), (473, 490, 491, 474), (474, 491, 492, 475), (475, 492, 476, 459), (476, 493, 494, 477), (477, 494, 495, 478), (478, 495, 496, 479), (479, 496, 497, 480), (480, 497, 498, 481), (481, 498, 499, 482), (482, 499, 500, 483), (483, 500, 501, 484), (484, 501, 502, 485), (485, 502, 503, 486), (486, 503, 504, 487), (487, 504, 505, 488), (488, 505, 506, 489), (489, 506, 507, 490), (490, 507, 508, 491), (491, 508, 509, 492), (492, 509, 493, 476), (493, 510, 511, 494), (494, 511, 512, 495), (495, 512, 513, 496), (496, 513, 514, 497), (497, 514, 515, 498), (498, 515, 516, 499), (499, 516, 517, 500), (500, 517, 518, 501), (501, 518, 519, 502), (502, 519, 520, 503), (503, 520, 521, 504), (504, 521, 522, 505), (505, 522, 523, 506), (506, 523, 524, 507), (507, 524, 525, 508), (508, 525, 526, 509), (509, 526, 510, 493), (510, 527, 528, 511), (511, 528, 529, 512), (512, 529, 530, 513), (513, 530, 531, 514), (514, 531, 532, 515), (515, 532, 533, 516), (516, 533, 534, 517), (517, 534, 535, 518), (518, 535, 536, 519), (519, 536, 537, 520), (520, 537, 538, 521), (521, 538, 539, 522), (522, 539, 540, 523), (523, 540, 541, 524), (524, 541, 542, 525), (525, 542, 543, 526), (526, 543, 527, 510), (527, 544, 545, 528), (528, 545, 546, 529), (529, 546, 547, 530), (530, 547, 548, 531), (531, 548, 549, 532), (532, 549, 550, 533), (533, 550, 551, 534), (534, 551, 552, 535), (535, 552, 553, 536), (536, 553, 554, 537), (537, 554, 555, 538), (538, 555, 556, 539), (539, 556, 557, 540), (540, 557, 558, 541), (541, 558, 559, 542), (542, 559, 560, 543), (543, 560, 544, 527), (544, 561, 562, 545), (545, 562, 563, 546), (546, 563, 564, 547), (547, 564, 565, 548), (548, 565, 566, 549), (549, 566, 567, 550), (550, 567, 568, 551), (551, 568, 569, 552), (552, 569, 570, 553), (553, 570, 571, 554), (554, 571, 572, 555), (555, 572, 573, 556), (556, 573, 574, 557), (557, 574, 575, 558), (558, 575, 576, 559), (559, 576, 577, 560), (560, 577, 561, 544), (561, 578, 579, 562), (562, 579, 580, 563), (563, 580, 581, 564), (564, 581, 582, 565), (565, 582, 583, 566), (566, 583, 584, 567), (567, 584, 585, 568), (568, 585, 586, 569), (569, 586, 587, 570), (570, 587, 588, 571), (571, 588, 589, 572), (572, 589, 590, 573), (573, 590, 591, 574), (574, 591, 592, 575), (575, 592, 593, 576), (576, 593, 594, 577), (577, 594, 578, 561), (578, 595, 596, 579), (579, 596, 597, 580), (580, 597, 598, 581), (581, 598, 599, 582), (582, 599, 600, 583), (583, 600, 601, 584), (584, 601, 602, 585), (585, 602, 603, 586), (586, 603, 604, 587), (587, 604, 605, 588), (588, 605, 606, 589), (589, 606, 607, 590), (590, 607, 608, 591), (591, 608, 609, 592), (592, 609, 610, 593), (593, 610, 611, 594), (594, 611, 595, 578), (595, 612, 613, 596), (596, 613, 614, 597), (597, 614, 615, 598), (598, 615, 616, 599), (599, 616, 617, 600), (600, 617, 618, 601), (601, 618, 619, 602), (602, 619, 620, 603), (603, 620, 621, 604), (604, 621, 622, 605), (605, 622, 623, 606), (606, 623, 624, 607), (607, 624, 625, 608), (608, 625, 626, 609), (609, 626, 627, 610), (610, 627, 628, 611), (611, 628, 612, 595), (612, 629, 630, 613), (613, 630, 631, 614), (614, 631, 632, 615), (615, 632, 633, 616), (616, 633, 634, 617), (617, 634, 635, 618), (618, 635, 636, 619), (619, 636, 637, 620), (620, 637, 638, 621), (621, 638, 639, 622), (622, 639, 640, 623), (623, 640, 641, 624), (624, 641, 642, 625), (625, 642, 643, 626), (626, 643, 644, 627), (627, 644, 645, 628), (628, 645, 629, 612), (629, 646, 647, 630), (630, 647, 648, 631), (631, 648, 649, 632), (632, 649, 650, 633), (633, 650, 651, 634), (634, 651, 652, 635), (635, 652, 653, 636), (636, 653, 654, 637), (637, 654, 655, 638), (638, 655, 656, 639), (639, 656, 657, 640), (640, 657, 658, 641), (641, 658, 659, 642), (642, 659, 660, 643), (643, 660, 661, 644), (644, 661, 662, 645), (645, 662, 646, 629), (646, 663, 664, 647), (647, 664, 665, 648), (648, 665, 666, 649), (649, 666, 667, 650), (650, 667, 668, 651), (651, 668, 669, 652), (652, 669, 670, 653), (653, 670, 671, 654), (654, 671, 672, 655), (655, 672, 673, 656), (656, 673, 674, 657), (657, 674, 675, 658), (658, 675, 676, 659), (659, 676, 677, 660), (660, 677, 678, 661), (661, 678, 679, 662), (662, 679, 663, 646), (663, 0, 1, 664), (664, 1, 2, 665), (665, 2, 3, 666), (666, 3, 4, 667), (667, 4, 5, 668), (668, 5, 6, 669), (669, 6, 7, 670), (670, 7, 8, 671), (671, 8, 9, 672), (672, 9, 10, 673), (673, 10, 11, 674), (674, 11, 12, 675), (675, 12, 13, 676), (676, 13, 14, 677), (677, 14, 15, 678), (678, 15, 16, 679), (679, 16, 0, 663)])
me_torus.polygons.foreach_set('use_smooth', [True] * 680)
_uv = me_torus.uv_layers.new(name='UVMap')
_uv.uv.foreach_set('vector', [0.525, 0.5294, 0.55, 0.5294, 0.55, 0.5882, 0.525, 0.5882, 0.525, 0.5882, 0.55, 0.5882, 0.55, 0.6471, 0.525, 0.6471, 0.525, 0.6471, 0.55, 0.6471, 0.55, 0.7059, 0.525, 0.7059, 0.525, 0.7059, 0.55, 0.7059, 0.55, 0.7647, 0.525, 0.7647, 0.525, 0.7647, 0.55, 0.7647, 0.55, 0.8235, 0.525, 0.8235, 0.525, 0.8235, 0.55, 0.8235, 0.55, 0.8824, 0.525, 0.8824, 0.525, 0.8824, 0.55, 0.8824, 0.55, 0.9412, 0.525, 0.9412, 0.525, 0.9412, 0.55, 0.9412, 0.55, 1.0, 0.525, 1.0, 0.525, 0.0, 0.55, 0.0, 0.55, 0.05882, 0.525, 0.05882, 0.525, 0.05882, 0.55, 0.05882, 0.55, 0.1176, 0.525, 0.1176, 0.525, 0.1176, 0.55, 0.1176, 0.55, 0.1765, 0.525, 0.1765, 0.525, 0.1765, 0.55, 0.1765, 0.55, 0.2353, 0.525, 0.2353, 0.525, 0.2353, 0.55, 0.2353, 0.55, 0.2941, 0.525, 0.2941, 0.525, 0.2941, 0.55, 0.2941, 0.55, 0.3529, 0.525, 0.3529, 0.525, 0.3529, 0.55, 0.3529, 0.55, 0.4118, 0.525, 0.4118, 0.525, 0.4118, 0.55, 0.4118, 0.55, 0.4706, 0.525, 0.4706, 0.525, 0.4706, 0.55, 0.4706, 0.55, 0.5294, 0.525, 0.5294, 0.55, 0.5294, 0.575, 0.5294, 0.575, 0.5882, 0.55, 0.5882, 0.55, 0.5882, 0.575, 0.5882, 0.575, 0.6471, 0.55, 0.6471, 0.55, 0.6471, 0.575, 0.6471, 0.575, 0.7059, 0.55, 0.7059, 0.55, 0.7059, 0.575, 0.7059, 0.575, 0.7647, 0.55, 0.7647, 0.55, 0.7647, 0.575, 0.7647, 0.575, 0.8235, 0.55, 0.8235, 0.55, 0.8235, 0.575, 0.8235, 0.575, 0.8824, 0.55, 0.8824, 0.55, 0.8824, 0.575, 0.8824, 0.575, 0.9412, 0.55, 0.9412, 0.55, 0.9412, 0.575, 0.9412, 0.575, 1.0, 0.55, 1.0, 0.55, 0.0, 0.575, 0.0, 0.575, 0.05882, 0.55, 0.05882, 0.55, 0.05882, 0.575, 0.05882, 0.575, 0.1176, 0.55, 0.1176, 0.55, 0.1176, 0.575, 0.1176, 0.575, 0.1765, 0.55, 0.1765, 0.55, 0.1765, 0.575, 0.1765, 0.575, 0.2353, 0.55, 0.2353, 0.55, 0.2353, 0.575, 0.2353, 0.575, 0.2941, 0.55, 0.2941, 0.55, 0.2941, 0.575, 0.2941, 0.575, 0.3529, 0.55, 0.3529, 0.55, 0.3529, 0.575, 0.3529, 0.575, 0.4118, 0.55, 0.4118, 0.55, 0.4118, 0.575, 0.4118, 0.575, 0.4706, 0.55, 0.4706, 0.55, 0.4706, 0.575, 0.4706, 0.575, 0.5294, 0.55, 0.5294, 0.575, 0.5294, 0.6, 0.5294, 0.6, 0.5882, 0.575, 0.5882, 0.575, 0.5882, 0.6, 0.5882, 0.6, 0.6471, 0.575, 0.6471, 0.575, 0.6471, 0.6, 0.6471, 0.6, 0.7059, 0.575, 0.7059, 0.575, 0.7059, 0.6, 0.7059, 0.6, 0.7647, 0.575, 0.7647, 0.575, 0.7647, 0.6, 0.7647, 0.6, 0.8235, 0.575, 0.8235, 0.575, 0.8235, 0.6, 0.8235, 0.6, 0.8824, 0.575, 0.8824, 0.575, 0.8824, 0.6, 0.8824, 0.6, 0.9412, 0.575, 0.9412, 0.575, 0.9412, 0.6, 0.9412, 0.6, 1.0, 0.575, 1.0, 0.575, 0.0, 0.6, 0.0, 0.6, 0.05882, 0.575, 0.05882, 0.575, 0.05882, 0.6, 0.05882, 0.6, 0.1176, 0.575, 0.1176, 0.575, 0.1176, 0.6, 0.1176, 0.6, 0.1765, 0.575, 0.1765, 0.575, 0.1765, 0.6, 0.1765, 0.6, 0.2353, 0.575, 0.2353, 0.575, 0.2353, 0.6, 0.2353, 0.6, 0.2941, 0.575, 0.2941, 0.575, 0.2941, 0.6, 0.2941, 0.6, 0.3529, 0.575, 0.3529, 0.575, 0.3529, 0.6, 0.3529, 0.6, 0.4118, 0.575, 0.4118, 0.575, 0.4118, 0.6, 0.4118, 0.6, 0.4706, 0.575, 0.4706, 0.575, 0.4706, 0.6, 0.4706, 0.6, 0.5294, 0.575, 0.5294, 0.6, 0.5294, 0.625, 0.5294, 0.625, 0.5882, 0.6, 0.5882, 0.6, 0.5882, 0.625, 0.5882, 0.625, 0.6471, 0.6, 0.6471, 0.6, 0.6471, 0.625, 0.6471, 0.625, 0.7059, 0.6, 0.7059, 0.6, 0.7059, 0.625, 0.7059, 0.625, 0.7647, 0.6, 0.7647, 0.6, 0.7647, 0.625, 0.7647, 0.625, 0.8235, 0.6, 0.8235, 0.6, 0.8235, 0.625, 0.8235, 0.625, 0.8824, 0.6, 0.8824, 0.6, 0.8824, 0.625, 0.8824, 0.625, 0.9412, 0.6, 0.9412, 0.6, 0.9412, 0.625, 0.9412, 0.625, 1.0, 0.6, 1.0, 0.6, 0.0, 0.625, 0.0, 0.625, 0.05882, 0.6, 0.05882, 0.6, 0.05882, 0.625, 0.05882, 0.625, 0.1176, 0.6, 0.1176, 0.6, 0.1176, 0.625, 0.1176, 0.625, 0.1765, 0.6, 0.1765, 0.6, 0.1765, 0.625, 0.1765, 0.625, 0.2353, 0.6, 0.2353, 0.6, 0.2353, 0.625, 0.2353, 0.625, 0.2941, 0.6, 0.2941, 0.6, 0.2941, 0.625, 0.2941, 0.625, 0.3529, 0.6, 0.3529, 0.6, 0.3529, 0.625, 0.3529, 0.625, 0.4118, 0.6, 0.4118, 0.6, 0.4118, 0.625, 0.4118, 0.625, 0.4706, 0.6, 0.4706, 0.6, 0.4706, 0.625, 0.4706, 0.625, 0.5294, 0.6, 0.5294, 0.625, 0.5294, 0.65, 0.5294, 0.65, 0.5882, 0.625, 0.5882, 0.625, 0.5882, 0.65, 0.5882, 0.65, 0.6471, 0.625, 0.6471, 0.625, 0.6471, 0.65, 0.6471, 0.65, 0.7059, 0.625, 0.7059, 0.625, 0.7059, 0.65, 0.7059, 0.65, 0.7647, 0.625, 0.7647, 0.625, 0.7647, 0.65, 0.7647, 0.65, 0.8235, 0.625, 0.8235, 0.625, 0.8235, 0.65, 0.8235, 0.65, 0.8824, 0.625, 0.8824, 0.625, 0.8824, 0.65, 0.8824, 0.65, 0.9412, 0.625, 0.9412, 0.625, 0.9412, 0.65, 0.9412, 0.65, 1.0, 0.625, 1.0, 0.625, 0.0, 0.65, 0.0, 0.65, 0.05882, 0.625, 0.05882, 0.625, 0.05882, 0.65, 0.05882, 0.65, 0.1176, 0.625, 0.1176, 0.625, 0.1176, 0.65, 0.1176, 0.65, 0.1765, 0.625, 0.1765, 0.625, 0.1765, 0.65, 0.1765, 0.65, 0.2353, 0.625, 0.2353, 0.625, 0.2353, 0.65, 0.2353, 0.65, 0.2941, 0.625, 0.2941, 0.625, 0.2941, 0.65, 0.2941, 0.65, 0.3529, 0.625, 0.3529, 0.625, 0.3529, 0.65, 0.3529, 0.65, 0.4118, 0.625, 0.4118, 0.625, 0.4118, 0.65, 0.4118, 0.65, 0.4706, 0.625, 0.4706, 0.625, 0.4706, 0.65, 0.4706, 0.65, 0.5294, 0.625, 0.5294, 0.65, 0.5294, 0.675, 0.5294, 0.675, 0.5882, 0.65, 0.5882, 0.65, 0.5882, 0.675, 0.5882, 0.675, 0.6471, 0.65, 0.6471, 0.65, 0.6471, 0.675, 0.6471, 0.675, 0.7059, 0.65, 0.7059, 0.65, 0.7059, 0.675, 0.7059, 0.675, 0.7647, 0.65, 0.7647, 0.65, 0.7647, 0.675, 0.7647, 0.675, 0.8235, 0.65, 0.8235, 0.65, 0.8235, 0.675, 0.8235, 0.675, 0.8824, 0.65, 0.8824, 0.65, 0.8824, 0.675, 0.8824, 0.675, 0.9412, 0.65, 0.9412, 0.65, 0.9412, 0.675, 0.9412, 0.675, 1.0, 0.65, 1.0, 0.65, 0.0, 0.675, 0.0, 0.675, 0.05882, 0.65, 0.05882, 0.65, 0.05882, 0.675, 0.05882, 0.675, 0.1176, 0.65, 0.1176, 0.65, 0.1176, 0.675, 0.1176, 0.675, 0.1765, 0.65, 0.1765, 0.65, 0.1765, 0.675, 0.1765, 0.675, 0.2353, 0.65, 0.2353, 0.65, 0.2353, 0.675, 0.2353, 0.675, 0.2941, 0.65, 0.2941, 0.65, 0.2941, 0.675, 0.2941, 0.675, 0.3529, 0.65, 0.3529, 0.65, 0.3529, 0.675, 0.3529, 0.675, 0.4118, 0.65, 0.4118, 0.65, 0.4118, 0.675, 0.4118, 0.675, 0.4706, 0.65, 0.4706, 0.65, 0.4706, 0.675, 0.4706, 0.675, 0.5294, 0.65, 0.5294, 0.675, 0.5294, 0.7, 0.5294, 0.7, 0.5882, 0.675, 0.5882, 0.675, 0.5882, 0.7, 0.5882, 0.7, 0.6471, 0.675, 0.6471, 0.675, 0.6471, 0.7, 0.6471, 0.7, 0.7059, 0.675, 0.7059, 0.675, 0.7059, 0.7, 0.7059, 0.7, 0.7647, 0.675, 0.7647, 0.675, 0.7647, 0.7, 0.7647, 0.7, 0.8235, 0.675, 0.8235, 0.675, 0.8235, 0.7, 0.8235, 0.7, 0.8824, 0.675, 0.8824, 0.675, 0.8824, 0.7, 0.8824, 0.7, 0.9412, 0.675, 0.9412, 0.675, 0.9412, 0.7, 0.9412, 0.7, 1.0, 0.675, 1.0, 0.675, 0.0, 0.7, 0.0, 0.7, 0.05882, 0.675, 0.05882, 0.675, 0.05882, 0.7, 0.05882, 0.7, 0.1176, 0.675, 0.1176, 0.675, 0.1176, 0.7, 0.1176, 0.7, 0.1765, 0.675, 0.1765, 0.675, 0.1765, 0.7, 0.1765, 0.7, 0.2353, 0.675, 0.2353, 0.675, 0.2353, 0.7, 0.2353, 0.7, 0.2941, 0.675, 0.2941, 0.675, 0.2941, 0.7, 0.2941, 0.7, 0.3529, 0.675, 0.3529, 0.675, 0.3529, 0.7, 0.3529, 0.7, 0.4118, 0.675, 0.4118, 0.675, 0.4118, 0.7, 0.4118, 0.7, 0.4706, 0.675, 0.4706, 0.675, 0.4706, 0.7, 0.4706, 0.7, 0.5294, 0.675, 0.5294, 0.7, 0.5294, 0.725, 0.5294, 0.725, 0.5882, 0.7, 0.5882, 0.7, 0.5882, 0.725, 0.5882, 0.725, 0.6471, 0.7, 0.6471, 0.7, 0.6471, 0.725, 0.6471, 0.725, 0.7059, 0.7, 0.7059, 0.7, 0.7059, 0.725, 0.7059, 0.725, 0.7647, 0.7, 0.7647, 0.7, 0.7647, 0.725, 0.7647, 0.725, 0.8235, 0.7, 0.8235, 0.7, 0.8235, 0.725, 0.8235, 0.725, 0.8824, 0.7, 0.8824, 0.7, 0.8824, 0.725, 0.8824, 0.725, 0.9412, 0.7, 0.9412, 0.7, 0.9412, 0.725, 0.9412, 0.725, 1.0, 0.7, 1.0, 0.7, 0.0, 0.725, 0.0, 0.725, 0.05882, 0.7, 0.05882, 0.7, 0.05882, 0.725, 0.05882, 0.725, 0.1176, 0.7, 0.1176, 0.7, 0.1176, 0.725, 0.1176, 0.725, 0.1765, 0.7, 0.1765, 0.7, 0.1765, 0.725, 0.1765, 0.725, 0.2353, 0.7, 0.2353, 0.7, 0.2353, 0.725, 0.2353, 0.725, 0.2941, 0.7, 0.2941, 0.7, 0.2941, 0.725, 0.2941, 0.725, 0.3529, 0.7, 0.3529, 0.7, 0.3529, 0.725, 0.3529, 0.725, 0.4118, 0.7, 0.4118, 0.7, 0.4118, 0.725, 0.4118, 0.725, 0.4706, 0.7, 0.4706, 0.7, 0.4706, 0.725, 0.4706, 0.725, 0.5294, 0.7, 0.5294, 0.725, 0.5294, 0.75, 0.5294, 0.75, 0.5882, 0.725, 0.5882, 0.725, 0.5882, 0.75, 0.5882, 0.75, 0.6471, 0.725, 0.6471, 0.725, 0.6471, 0.75, 0.6471, 0.75, 0.7059, 0.725, 0.7059, 0.725, 0.7059, 0.75, 0.7059, 0.75, 0.7647, 0.725, 0.7647, 0.725, 0.7647, 0.75, 0.7647, 0.75, 0.8235, 0.725, 0.8235, 0.725, 0.8235, 0.75, 0.8235, 0.75, 0.8824, 0.725, 0.8824, 0.725, 0.8824, 0.75, 0.8824, 0.75, 0.9412, 0.725, 0.9412, 0.725, 0.9412, 0.75, 0.9412, 0.75, 1.0, 0.725, 1.0, 0.725, 0.0, 0.75, 0.0, 0.75, 0.05882, 0.725, 0.05882, 0.725, 0.05882, 0.75, 0.05882, 0.75, 0.1176, 0.725, 0.1176, 0.725, 0.1176, 0.75, 0.1176, 0.75, 0.1765, 0.725, 0.1765, 0.725, 0.1765, 0.75, 0.1765, 0.75, 0.2353, 0.725, 0.2353, 0.725, 0.2353, 0.75, 0.2353, 0.75, 0.2941, 0.725, 0.2941, 0.725, 0.2941, 0.75, 0.2941, 0.75, 0.3529, 0.725, 0.3529, 0.725, 0.3529, 0.75, 0.3529, 0.75, 0.4118, 0.725, 0.4118, 0.725, 0.4118, 0.75, 0.4118, 0.75, 0.4706, 0.725, 0.4706, 0.725, 0.4706, 0.75, 0.4706, 0.75, 0.5294, 0.725, 0.5294, 0.75, 0.5294, 0.775, 0.5294, 0.775, 0.5882, 0.75, 0.5882, 0.75, 0.5882, 0.775, 0.5882, 0.775, 0.6471, 0.75, 0.6471, 0.75, 0.6471, 0.775, 0.6471, 0.775, 0.7059, 0.75, 0.7059, 0.75, 0.7059, 0.775, 0.7059, 0.775, 0.7647, 0.75, 0.7647, 0.75, 0.7647, 0.775, 0.7647, 0.775, 0.8235, 0.75, 0.8235, 0.75, 0.8235, 0.775, 0.8235, 0.775, 0.8824, 0.75, 0.8824, 0.75, 0.8824, 0.775, 0.8824, 0.775, 0.9412, 0.75, 0.9412, 0.75, 0.9412, 0.775, 0.9412, 0.775, 1.0, 0.75, 1.0, 0.75, 0.0, 0.775, 0.0, 0.775, 0.05882, 0.75, 0.05882, 0.75, 0.05882, 0.775, 0.05882, 0.775, 0.1176, 0.75, 0.1176, 0.75, 0.1176, 0.775, 0.1176, 0.775, 0.1765, 0.75, 0.1765, 0.75, 0.1765, 0.775, 0.1765, 0.775, 0.2353, 0.75, 0.2353, 0.75, 0.2353, 0.775, 0.2353, 0.775, 0.2941, 0.75, 0.2941, 0.75, 0.2941, 0.775, 0.2941, 0.775, 0.3529, 0.75, 0.3529, 0.75, 0.3529, 0.775, 0.3529, 0.775, 0.4118, 0.75, 0.4118, 0.75, 0.4118, 0.775, 0.4118, 0.775, 0.4706, 0.75, 0.4706, 0.75, 0.4706, 0.775, 0.4706, 0.775, 0.5294, 0.75, 0.5294, 0.775, 0.5294, 0.8, 0.5294, 0.8, 0.5882, 0.775, 0.5882, 0.775, 0.5882, 0.8, 0.5882, 0.8, 0.6471, 0.775, 0.6471, 0.775, 0.6471, 0.8, 0.6471, 0.8, 0.7059, 0.775, 0.7059, 0.775, 0.7059, 0.8, 0.7059, 0.8, 0.7647, 0.775, 0.7647, 0.775, 0.7647, 0.8, 0.7647, 0.8, 0.8235, 0.775, 0.8235, 0.775, 0.8235, 0.8, 0.8235, 0.8, 0.8824, 0.775, 0.8824, 0.775, 0.8824, 0.8, 0.8824, 0.8, 0.9412, 0.775, 0.9412, 0.775, 0.9412, 0.8, 0.9412, 0.8, 1.0, 0.775, 1.0, 0.775, 0.0, 0.8, 0.0, 0.8, 0.05882, 0.775, 0.05882, 0.775, 0.05882, 0.8, 0.05882, 0.8, 0.1176, 0.775, 0.1176, 0.775, 0.1176, 0.8, 0.1176, 0.8, 0.1765, 0.775, 0.1765, 0.775, 0.1765, 0.8, 0.1765, 0.8, 0.2353, 0.775, 0.2353, 0.775, 0.2353, 0.8, 0.2353, 0.8, 0.2941, 0.775, 0.2941, 0.775, 0.2941, 0.8, 0.2941, 0.8, 0.3529, 0.775, 0.3529, 0.775, 0.3529, 0.8, 0.3529, 0.8, 0.4118, 0.775, 0.4118, 0.775, 0.4118, 0.8, 0.4118, 0.8, 0.4706, 0.775, 0.4706, 0.775, 0.4706, 0.8, 0.4706, 0.8, 0.5294, 0.775, 0.5294, 0.8, 0.5294, 0.825, 0.5294, 0.825, 0.5882, 0.8, 0.5882, 0.8, 0.5882, 0.825, 0.5882, 0.825, 0.6471, 0.8, 0.6471, 0.8, 0.6471, 0.825, 0.6471, 0.825, 0.7059, 0.8, 0.7059, 0.8, 0.7059, 0.825, 0.7059, 0.825, 0.7647, 0.8, 0.7647, 0.8, 0.7647, 0.825, 0.7647, 0.825, 0.8235, 0.8, 0.8235, 0.8, 0.8235, 0.825, 0.8235, 0.825, 0.8824, 0.8, 0.8824, 0.8, 0.8824, 0.825, 0.8824, 0.825, 0.9412, 0.8, 0.9412, 0.8, 0.9412, 0.825, 0.9412, 0.825, 1.0, 0.8, 1.0, 0.8, 0.0, 0.825, 0.0, 0.825, 0.05882, 0.8, 0.05882, 0.8, 0.05882, 0.825, 0.05882, 0.825, 0.1176, 0.8, 0.1176, 0.8, 0.1176, 0.825, 0.1176, 0.825, 0.1765, 0.8, 0.1765, 0.8, 0.1765, 0.825, 0.1765, 0.825, 0.2353, 0.8, 0.2353, 0.8, 0.2353, 0.825, 0.2353, 0.825, 0.2941, 0.8, 0.2941, 0.8, 0.2941, 0.825, 0.2941, 0.825, 0.3529, 0.8, 0.3529, 0.8, 0.3529, 0.825, 0.3529, 0.825, 0.4118, 0.8, 0.4118, 0.8, 0.4118, 0.825, 0.4118, 0.825, 0.4706, 0.8, 0.4706, 0.8, 0.4706, 0.825, 0.4706, 0.825, 0.5294, 0.8, 0.5294, 0.825, 0.5294, 0.85, 0.5294, 0.85, 0.5882, 0.825, 0.5882, 0.825, 0.5882, 0.85, 0.5882, 0.85, 0.6471, 0.825, 0.6471, 0.825, 0.6471, 0.85, 0.6471, 0.85, 0.7059, 0.825, 0.7059, 0.825, 0.7059, 0.85, 0.7059, 0.85, 0.7647, 0.825, 0.7647, 0.825, 0.7647, 0.85, 0.7647, 0.85, 0.8235, 0.825, 0.8235, 0.825, 0.8235, 0.85, 0.8235, 0.85, 0.8824, 0.825, 0.8824, 0.825, 0.8824, 0.85, 0.8824, 0.85, 0.9412, 0.825, 0.9412, 0.825, 0.9412, 0.85, 0.9412, 0.85, 1.0, 0.825, 1.0, 0.825, 0.0, 0.85, 0.0, 0.85, 0.05882, 0.825, 0.05882, 0.825, 0.05882, 0.85, 0.05882, 0.85, 0.1176, 0.825, 0.1176, 0.825, 0.1176, 0.85, 0.1176, 0.85, 0.1765, 0.825, 0.1765, 0.825, 0.1765, 0.85, 0.1765, 0.85, 0.2353, 0.825, 0.2353, 0.825, 0.2353, 0.85, 0.2353, 0.85, 0.2941, 0.825, 0.2941, 0.825, 0.2941, 0.85, 0.2941, 0.85, 0.3529, 0.825, 0.3529, 0.825, 0.3529, 0.85, 0.3529, 0.85, 0.4118, 0.825, 0.4118, 0.825, 0.4118, 0.85, 0.4118, 0.85, 0.4706, 0.825, 0.4706, 0.825, 0.4706, 0.85, 0.4706, 0.85, 0.5294, 0.825, 0.5294, 0.85, 0.5294, 0.875, 0.5294, 0.875, 0.5882, 0.85, 0.5882, 0.85, 0.5882, 0.875, 0.5882, 0.875, 0.6471, 0.85, 0.6471, 0.85, 0.6471, 0.875, 0.6471, 0.875, 0.7059, 0.85, 0.7059, 0.85, 0.7059, 0.875, 0.7059, 0.875, 0.7647, 0.85, 0.7647, 0.85, 0.7647, 0.875, 0.7647, 0.875, 0.8235, 0.85, 0.8235, 0.85, 0.8235, 0.875, 0.8235, 0.875, 0.8824, 0.85, 0.8824, 0.85, 0.8824, 0.875, 0.8824, 0.875, 0.9412, 0.85, 0.9412, 0.85, 0.9412, 0.875, 0.9412, 0.875, 1.0, 0.85, 1.0, 0.85, 0.0, 0.875, 0.0, 0.875, 0.05882, 0.85, 0.05882, 0.85, 0.05882, 0.875, 0.05882, 0.875, 0.1176, 0.85, 0.1176, 0.85, 0.1176, 0.875, 0.1176, 0.875, 0.1765, 0.85, 0.1765, 0.85, 0.1765, 0.875, 0.1765, 0.875, 0.2353, 0.85, 0.2353, 0.85, 0.2353, 0.875, 0.2353, 0.875, 0.2941, 0.85, 0.2941, 0.85, 0.2941, 0.875, 0.2941, 0.875, 0.3529, 0.85, 0.3529, 0.85, 0.3529, 0.875, 0.3529, 0.875, 0.4118, 0.85, 0.4118, 0.85, 0.4118, 0.875, 0.4118, 0.875, 0.4706, 0.85, 0.4706, 0.85, 0.4706, 0.875, 0.4706, 0.875, 0.5294, 0.85, 0.5294, 0.875, 0.5294, 0.9, 0.5294, 0.9, 0.5882, 0.875, 0.5882, 0.875, 0.5882, 0.9, 0.5882, 0.9, 0.6471, 0.875, 0.6471, 0.875, 0.6471, 0.9, 0.6471, 0.9, 0.7059, 0.875, 0.7059, 0.875, 0.7059, 0.9, 0.7059, 0.9, 0.7647, 0.875, 0.7647, 0.875, 0.7647, 0.9, 0.7647, 0.9, 0.8235, 0.875, 0.8235, 0.875, 0.8235, 0.9, 0.8235, 0.9, 0.8824, 0.875, 0.8824, 0.875, 0.8824, 0.9, 0.8824, 0.9, 0.9412, 0.875, 0.9412, 0.875, 0.9412, 0.9, 0.9412, 0.9, 1.0, 0.875, 1.0, 0.875, 0.0, 0.9, 0.0, 0.9, 0.05882, 0.875, 0.05882, 0.875, 0.05882, 0.9, 0.05882, 0.9, 0.1176, 0.875, 0.1176, 0.875, 0.1176, 0.9, 0.1176, 0.9, 0.1765, 0.875, 0.1765, 0.875, 0.1765, 0.9, 0.1765, 0.9, 0.2353, 0.875, 0.2353, 0.875, 0.2353, 0.9, 0.2353, 0.9, 0.2941, 0.875, 0.2941, 0.875, 0.2941, 0.9, 0.2941, 0.9, 0.3529, 0.875, 0.3529, 0.875, 0.3529, 0.9, 0.3529, 0.9, 0.4118, 0.875, 0.4118, 0.875, 0.4118, 0.9, 0.4118, 0.9, 0.4706, 0.875, 0.4706, 0.875, 0.4706, 0.9, 0.4706, 0.9, 0.5294, 0.875, 0.5294, 0.9, 0.5294, 0.925, 0.5294, 0.925, 0.5882, 0.9, 0.5882, 0.9, 0.5882, 0.925, 0.5882, 0.925, 0.6471, 0.9, 0.6471, 0.9, 0.6471, 0.925, 0.6471, 0.925, 0.7059, 0.9, 0.7059, 0.9, 0.7059, 0.925, 0.7059, 0.925, 0.7647, 0.9, 0.7647, 0.9, 0.7647, 0.925, 0.7647, 0.925, 0.8235, 0.9, 0.8235, 0.9, 0.8235, 0.925, 0.8235, 0.925, 0.8824, 0.9, 0.8824, 0.9, 0.8824, 0.925, 0.8824, 0.925, 0.9412, 0.9, 0.9412, 0.9, 0.9412, 0.925, 0.9412, 0.925, 1.0, 0.9, 1.0, 0.9, 0.0, 0.925, 0.0, 0.925, 0.05882, 0.9, 0.05882, 0.9, 0.05882, 0.925, 0.05882, 0.925, 0.1176, 0.9, 0.1176, 0.9, 0.1176, 0.925, 0.1176, 0.925, 0.1765, 0.9, 0.1765, 0.9, 0.1765, 0.925, 0.1765, 0.925, 0.2353, 0.9, 0.2353, 0.9, 0.2353, 0.925, 0.2353, 0.925, 0.2941, 0.9, 0.2941, 0.9, 0.2941, 0.925, 0.2941, 0.925, 0.3529, 0.9, 0.3529, 0.9, 0.3529, 0.925, 0.3529, 0.925, 0.4118, 0.9, 0.4118, 0.9, 0.4118, 0.925, 0.4118, 0.925, 0.4706, 0.9, 0.4706, 0.9, 0.4706, 0.925, 0.4706, 0.925, 0.5294, 0.9, 0.5294, 0.925, 0.5294, 0.95, 0.5294, 0.95, 0.5882, 0.925, 0.5882, 0.925, 0.5882, 0.95, 0.5882, 0.95, 0.6471, 0.925, 0.6471, 0.925, 0.6471, 0.95, 0.6471, 0.95, 0.7059, 0.925, 0.7059, 0.925, 0.7059, 0.95, 0.7059, 0.95, 0.7647, 0.925, 0.7647, 0.925, 0.7647, 0.95, 0.7647, 0.95, 0.8235, 0.925, 0.8235, 0.925, 0.8235, 0.95, 0.8235, 0.95, 0.8824, 0.925, 0.8824, 0.925, 0.8824, 0.95, 0.8824, 0.95, 0.9412, 0.925, 0.9412, 0.925, 0.9412, 0.95, 0.9412, 0.95, 1.0, 0.925, 1.0, 0.925, 0.0, 0.95, 0.0, 0.95, 0.05882, 0.925, 0.05882, 0.925, 0.05882, 0.95, 0.05882, 0.95, 0.1176, 0.925, 0.1176, 0.925, 0.1176, 0.95, 0.1176, 0.95, 0.1765, 0.925, 0.1765, 0.925, 0.1765, 0.95, 0.1765, 0.95, 0.2353, 0.925, 0.2353, 0.925, 0.2353, 0.95, 0.2353, 0.95, 0.2941, 0.925, 0.2941, 0.925, 0.2941, 0.95, 0.2941, 0.95, 0.3529, 0.925, 0.3529, 0.925, 0.3529, 0.95, 0.3529, 0.95, 0.4118, 0.925, 0.4118, 0.925, 0.4118, 0.95, 0.4118, 0.95, 0.4706, 0.925, 0.4706, 0.925, 0.4706, 0.95, 0.4706, 0.95, 0.5294, 0.925, 0.5294, 0.95, 0.5294, 0.975, 0.5294, 0.975, 0.5882, 0.95, 0.5882, 0.95, 0.5882, 0.975, 0.5882, 0.975, 0.6471, 0.95, 0.6471, 0.95, 0.6471, 0.975, 0.6471, 0.975, 0.7059, 0.95, 0.7059, 0.95, 0.7059, 0.975, 0.7059, 0.975, 0.7647, 0.95, 0.7647, 0.95, 0.7647, 0.975, 0.7647, 0.975, 0.8235, 0.95, 0.8235, 0.95, 0.8235, 0.975, 0.8235, 0.975, 0.8824, 0.95, 0.8824, 0.95, 0.8824, 0.975, 0.8824, 0.975, 0.9412, 0.95, 0.9412, 0.95, 0.9412, 0.975, 0.9412, 0.975, 1.0, 0.95, 1.0, 0.95, 0.0, 0.975, 0.0, 0.975, 0.05882, 0.95, 0.05882, 0.95, 0.05882, 0.975, 0.05882, 0.975, 0.1176, 0.95, 0.1176, 0.95, 0.1176, 0.975, 0.1176, 0.975, 0.1765, 0.95, 0.1765, 0.95, 0.1765, 0.975, 0.1765, 0.975, 0.2353, 0.95, 0.2353, 0.95, 0.2353, 0.975, 0.2353, 0.975, 0.2941, 0.95, 0.2941, 0.95, 0.2941, 0.975, 0.2941, 0.975, 0.3529, 0.95, 0.3529, 0.95, 0.3529, 0.975, 0.3529, 0.975, 0.4118, 0.95, 0.4118, 0.95, 0.4118, 0.975, 0.4118, 0.975, 0.4706, 0.95, 0.4706, 0.95, 0.4706, 0.975, 0.4706, 0.975, 0.5294, 0.95, 0.5294, 0.975, 0.5294, 1.0, 0.5294, 1.0, 0.5882, 0.975, 0.5882, 0.975, 0.5882, 1.0, 0.5882, 1.0, 0.6471, 0.975, 0.6471, 0.975, 0.6471, 1.0, 0.6471, 1.0, 0.7059, 0.975, 0.7059, 0.975, 0.7059, 1.0, 0.7059, 1.0, 0.7647, 0.975, 0.7647, 0.975, 0.7647, 1.0, 0.7647, 1.0, 0.8235, 0.975, 0.8235, 0.975, 0.8235, 1.0, 0.8235, 1.0, 0.8824, 0.975, 0.8824, 0.975, 0.8824, 1.0, 0.8824, 1.0, 0.9412, 0.975, 0.9412, 0.975, 0.9412, 1.0, 0.9412, 1.0, 1.0, 0.975, 1.0, 0.975, 0.0, 1.0, 0.0, 1.0, 0.05882, 0.975, 0.05882, 0.975, 0.05882, 1.0, 0.05882, 1.0, 0.1176, 0.975, 0.1176, 0.975, 0.1176, 1.0, 0.1176, 1.0, 0.1765, 0.975, 0.1765, 0.975, 0.1765, 1.0, 0.1765, 1.0, 0.2353, 0.975, 0.2353, 0.975, 0.2353, 1.0, 0.2353, 1.0, 0.2941, 0.975, 0.2941, 0.975, 0.2941, 1.0, 0.2941, 1.0, 0.3529, 0.975, 0.3529, 0.975, 0.3529, 1.0, 0.3529, 1.0, 0.4118, 0.975, 0.4118, 0.975, 0.4118, 1.0, 0.4118, 1.0, 0.4706, 0.975, 0.4706, 0.975, 0.4706, 1.0, 0.4706, 1.0, 0.5294, 0.975, 0.5294, 4.441e-16, 0.5294, 0.025, 0.5294, 0.025, 0.5882, 4.441e-16, 0.5882, 4.441e-16, 0.5882, 0.025, 0.5882, 0.025, 0.6471, 4.441e-16, 0.6471, 4.441e-16, 0.6471, 0.025, 0.6471, 0.025, 0.7059, 4.441e-16, 0.7059, 4.441e-16, 0.7059, 0.025, 0.7059, 0.025, 0.7647, 4.441e-16, 0.7647, 4.441e-16, 0.7647, 0.025, 0.7647, 0.025, 0.8235, 4.441e-16, 0.8235, 4.441e-16, 0.8235, 0.025, 0.8235, 0.025, 0.8824, 4.441e-16, 0.8824, 4.441e-16, 0.8824, 0.025, 0.8824, 0.025, 0.9412, 4.441e-16, 0.9412, 4.441e-16, 0.9412, 0.025, 0.9412, 0.025, 1.0, 4.441e-16, 1.0, 4.441e-16, 0.0, 0.025, 0.0, 0.025, 0.05882, 4.441e-16, 0.05882, 4.441e-16, 0.05882, 0.025, 0.05882, 0.025, 0.1176, 4.441e-16, 0.1176, 4.441e-16, 0.1176, 0.025, 0.1176, 0.025, 0.1765, 4.441e-16, 0.1765, 4.441e-16, 0.1765, 0.025, 0.1765, 0.025, 0.2353, 4.441e-16, 0.2353, 4.441e-16, 0.2353, 0.025, 0.2353, 0.025, 0.2941, 4.441e-16, 0.2941, 4.441e-16, 0.2941, 0.025, 0.2941, 0.025, 0.3529, 4.441e-16, 0.3529, 4.441e-16, 0.3529, 0.025, 0.3529, 0.025, 0.4118, 4.441e-16, 0.4118, 4.441e-16, 0.4118, 0.025, 0.4118, 0.025, 0.4706, 4.441e-16, 0.4706, 4.441e-16, 0.4706, 0.025, 0.4706, 0.025, 0.5294, 4.441e-16, 0.5294, 0.025, 0.5294, 0.05, 0.5294, 0.05, 0.5882, 0.025, 0.5882, 0.025, 0.5882, 0.05, 0.5882, 0.05, 0.6471, 0.025, 0.6471, 0.025, 0.6471, 0.05, 0.6471, 0.05, 0.7059, 0.025, 0.7059, 0.025, 0.7059, 0.05, 0.7059, 0.05, 0.7647, 0.025, 0.7647, 0.025, 0.7647, 0.05, 0.7647, 0.05, 0.8235, 0.025, 0.8235, 0.025, 0.8235, 0.05, 0.8235, 0.05, 0.8824, 0.025, 0.8824, 0.025, 0.8824, 0.05, 0.8824, 0.05, 0.9412, 0.025, 0.9412, 0.025, 0.9412, 0.05, 0.9412, 0.05, 1.0, 0.025, 1.0, 0.025, 0.0, 0.05, 0.0, 0.05, 0.05882, 0.025, 0.05882, 0.025, 0.05882, 0.05, 0.05882, 0.05, 0.1176, 0.025, 0.1176, 0.025, 0.1176, 0.05, 0.1176, 0.05, 0.1765, 0.025, 0.1765, 0.025, 0.1765, 0.05, 0.1765, 0.05, 0.2353, 0.025, 0.2353, 0.025, 0.2353, 0.05, 0.2353, 0.05, 0.2941, 0.025, 0.2941, 0.025, 0.2941, 0.05, 0.2941, 0.05, 0.3529, 0.025, 0.3529, 0.025, 0.3529, 0.05, 0.3529, 0.05, 0.4118, 0.025, 0.4118, 0.025, 0.4118, 0.05, 0.4118, 0.05, 0.4706, 0.025, 0.4706, 0.025, 0.4706, 0.05, 0.4706, 0.05, 0.5294, 0.025, 0.5294, 0.05, 0.5294, 0.075, 0.5294, 0.075, 0.5882, 0.05, 0.5882, 0.05, 0.5882, 0.075, 0.5882, 0.075, 0.6471, 0.05, 0.6471, 0.05, 0.6471, 0.075, 0.6471, 0.075, 0.7059, 0.05, 0.7059, 0.05, 0.7059, 0.075, 0.7059, 0.075, 0.7647, 0.05, 0.7647, 0.05, 0.7647, 0.075, 0.7647, 0.075, 0.8235, 0.05, 0.8235, 0.05, 0.8235, 0.075, 0.8235, 0.075, 0.8824, 0.05, 0.8824, 0.05, 0.8824, 0.075, 0.8824, 0.075, 0.9412, 0.05, 0.9412, 0.05, 0.9412, 0.075, 0.9412, 0.075, 1.0, 0.05, 1.0, 0.05, 0.0, 0.075, 0.0, 0.075, 0.05882, 0.05, 0.05882, 0.05, 0.05882, 0.075, 0.05882, 0.075, 0.1176, 0.05, 0.1176, 0.05, 0.1176, 0.075, 0.1176, 0.075, 0.1765, 0.05, 0.1765, 0.05, 0.1765, 0.075, 0.1765, 0.075, 0.2353, 0.05, 0.2353, 0.05, 0.2353, 0.075, 0.2353, 0.075, 0.2941, 0.05, 0.2941, 0.05, 0.2941, 0.075, 0.2941, 0.075, 0.3529, 0.05, 0.3529, 0.05, 0.3529, 0.075, 0.3529, 0.075, 0.4118, 0.05, 0.4118, 0.05, 0.4118, 0.075, 0.4118, 0.075, 0.4706, 0.05, 0.4706, 0.05, 0.4706, 0.075, 0.4706, 0.075, 0.5294, 0.05, 0.5294, 0.075, 0.5294, 0.1, 0.5294, 0.1, 0.5882, 0.075, 0.5882, 0.075, 0.5882, 0.1, 0.5882, 0.1, 0.6471, 0.075, 0.6471, 0.075, 0.6471, 0.1, 0.6471, 0.1, 0.7059, 0.075, 0.7059, 0.075, 0.7059, 0.1, 0.7059, 0.1, 0.7647, 0.075, 0.7647, 0.075, 0.7647, 0.1, 0.7647, 0.1, 0.8235, 0.075, 0.8235, 0.075, 0.8235, 0.1, 0.8235, 0.1, 0.8824, 0.075, 0.8824, 0.075, 0.8824, 0.1, 0.8824, 0.1, 0.9412, 0.075, 0.9412, 0.075, 0.9412, 0.1, 0.9412, 0.1, 1.0, 0.075, 1.0, 0.075, 0.0, 0.1, 0.0, 0.1, 0.05882, 0.075, 0.05882, 0.075, 0.05882, 0.1, 0.05882, 0.1, 0.1176, 0.075, 0.1176, 0.075, 0.1176, 0.1, 0.1176, 0.1, 0.1765, 0.075, 0.1765, 0.075, 0.1765, 0.1, 0.1765, 0.1, 0.2353, 0.075, 0.2353, 0.075, 0.2353, 0.1, 0.2353, 0.1, 0.2941, 0.075, 0.2941, 0.075, 0.2941, 0.1, 0.2941, 0.1, 0.3529, 0.075, 0.3529, 0.075, 0.3529, 0.1, 0.3529, 0.1, 0.4118, 0.075, 0.4118, 0.075, 0.4118, 0.1, 0.4118, 0.1, 0.4706, 0.075, 0.4706, 0.075, 0.4706, 0.1, 0.4706, 0.1, 0.5294, 0.075, 0.5294, 0.1, 0.5294, 0.125, 0.5294, 0.125, 0.5882, 0.1, 0.5882, 0.1, 0.5882, 0.125, 0.5882, 0.125, 0.6471, 0.1, 0.6471, 0.1, 0.6471, 0.125, 0.6471, 0.125, 0.7059, 0.1, 0.7059, 0.1, 0.7059, 0.125, 0.7059, 0.125, 0.7647, 0.1, 0.7647, 0.1, 0.7647, 0.125, 0.7647, 0.125, 0.8235, 0.1, 0.8235, 0.1, 0.8235, 0.125, 0.8235, 0.125, 0.8824, 0.1, 0.8824, 0.1, 0.8824, 0.125, 0.8824, 0.125, 0.9412, 0.1, 0.9412, 0.1, 0.9412, 0.125, 0.9412, 0.125, 1.0, 0.1, 1.0, 0.1, 0.0, 0.125, 0.0, 0.125, 0.05882, 0.1, 0.05882, 0.1, 0.05882, 0.125, 0.05882, 0.125, 0.1176, 0.1, 0.1176, 0.1, 0.1176, 0.125, 0.1176, 0.125, 0.1765, 0.1, 0.1765, 0.1, 0.1765, 0.125, 0.1765, 0.125, 0.2353, 0.1, 0.2353, 0.1, 0.2353, 0.125, 0.2353, 0.125, 0.2941, 0.1, 0.2941, 0.1, 0.2941, 0.125, 0.2941, 0.125, 0.3529, 0.1, 0.3529, 0.1, 0.3529, 0.125, 0.3529, 0.125, 0.4118, 0.1, 0.4118, 0.1, 0.4118, 0.125, 0.4118, 0.125, 0.4706, 0.1, 0.4706, 0.1, 0.4706, 0.125, 0.4706, 0.125, 0.5294, 0.1, 0.5294, 0.125, 0.5294, 0.15, 0.5294, 0.15, 0.5882, 0.125, 0.5882, 0.125, 0.5882, 0.15, 0.5882, 0.15, 0.6471, 0.125, 0.6471, 0.125, 0.6471, 0.15, 0.6471, 0.15, 0.7059, 0.125, 0.7059, 0.125, 0.7059, 0.15, 0.7059, 0.15, 0.7647, 0.125, 0.7647, 0.125, 0.7647, 0.15, 0.7647, 0.15, 0.8235, 0.125, 0.8235, 0.125, 0.8235, 0.15, 0.8235, 0.15, 0.8824, 0.125, 0.8824, 0.125, 0.8824, 0.15, 0.8824, 0.15, 0.9412, 0.125, 0.9412, 0.125, 0.9412, 0.15, 0.9412, 0.15, 1.0, 0.125, 1.0, 0.125, 0.0, 0.15, 0.0, 0.15, 0.05882, 0.125, 0.05882, 0.125, 0.05882, 0.15, 0.05882, 0.15, 0.1176, 0.125, 0.1176, 0.125, 0.1176, 0.15, 0.1176, 0.15, 0.1765, 0.125, 0.1765, 0.125, 0.1765, 0.15, 0.1765, 0.15, 0.2353, 0.125, 0.2353, 0.125, 0.2353, 0.15, 0.2353, 0.15, 0.2941, 0.125, 0.2941, 0.125, 0.2941, 0.15, 0.2941, 0.15, 0.3529, 0.125, 0.3529, 0.125, 0.3529, 0.15, 0.3529, 0.15, 0.4118, 0.125, 0.4118, 0.125, 0.4118, 0.15, 0.4118, 0.15, 0.4706, 0.125, 0.4706, 0.125, 0.4706, 0.15, 0.4706, 0.15, 0.5294, 0.125, 0.5294, 0.15, 0.5294, 0.175, 0.5294, 0.175, 0.5882, 0.15, 0.5882, 0.15, 0.5882, 0.175, 0.5882, 0.175, 0.6471, 0.15, 0.6471, 0.15, 0.6471, 0.175, 0.6471, 0.175, 0.7059, 0.15, 0.7059, 0.15, 0.7059, 0.175, 0.7059, 0.175, 0.7647, 0.15, 0.7647, 0.15, 0.7647, 0.175, 0.7647, 0.175, 0.8235, 0.15, 0.8235, 0.15, 0.8235, 0.175, 0.8235, 0.175, 0.8824, 0.15, 0.8824, 0.15, 0.8824, 0.175, 0.8824, 0.175, 0.9412, 0.15, 0.9412, 0.15, 0.9412, 0.175, 0.9412, 0.175, 1.0, 0.15, 1.0, 0.15, 0.0, 0.175, 0.0, 0.175, 0.05882, 0.15, 0.05882, 0.15, 0.05882, 0.175, 0.05882, 0.175, 0.1176, 0.15, 0.1176, 0.15, 0.1176, 0.175, 0.1176, 0.175, 0.1765, 0.15, 0.1765, 0.15, 0.1765, 0.175, 0.1765, 0.175, 0.2353, 0.15, 0.2353, 0.15, 0.2353, 0.175, 0.2353, 0.175, 0.2941, 0.15, 0.2941, 0.15, 0.2941, 0.175, 0.2941, 0.175, 0.3529, 0.15, 0.3529, 0.15, 0.3529, 0.175, 0.3529, 0.175, 0.4118, 0.15, 0.4118, 0.15, 0.4118, 0.175, 0.4118, 0.175, 0.4706, 0.15, 0.4706, 0.15, 0.4706, 0.175, 0.4706, 0.175, 0.5294, 0.15, 0.5294, 0.175, 0.5294, 0.2, 0.5294, 0.2, 0.5882, 0.175, 0.5882, 0.175, 0.5882, 0.2, 0.5882, 0.2, 0.6471, 0.175, 0.6471, 0.175, 0.6471, 0.2, 0.6471, 0.2, 0.7059, 0.175, 0.7059, 0.175, 0.7059, 0.2, 0.7059, 0.2, 0.7647, 0.175, 0.7647, 0.175, 0.7647, 0.2, 0.7647, 0.2, 0.8235, 0.175, 0.8235, 0.175, 0.8235, 0.2, 0.8235, 0.2, 0.8824, 0.175, 0.8824, 0.175, 0.8824, 0.2, 0.8824, 0.2, 0.9412, 0.175, 0.9412, 0.175, 0.9412, 0.2, 0.9412, 0.2, 1.0, 0.175, 1.0, 0.175, 0.0, 0.2, 0.0, 0.2, 0.05882, 0.175, 0.05882, 0.175, 0.05882, 0.2, 0.05882, 0.2, 0.1176, 0.175, 0.1176, 0.175, 0.1176, 0.2, 0.1176, 0.2, 0.1765, 0.175, 0.1765, 0.175, 0.1765, 0.2, 0.1765, 0.2, 0.2353, 0.175, 0.2353, 0.175, 0.2353, 0.2, 0.2353, 0.2, 0.2941, 0.175, 0.2941, 0.175, 0.2941, 0.2, 0.2941, 0.2, 0.3529, 0.175, 0.3529, 0.175, 0.3529, 0.2, 0.3529, 0.2, 0.4118, 0.175, 0.4118, 0.175, 0.4118, 0.2, 0.4118, 0.2, 0.4706, 0.175, 0.4706, 0.175, 0.4706, 0.2, 0.4706, 0.2, 0.5294, 0.175, 0.5294, 0.2, 0.5294, 0.225, 0.5294, 0.225, 0.5882, 0.2, 0.5882, 0.2, 0.5882, 0.225, 0.5882, 0.225, 0.6471, 0.2, 0.6471, 0.2, 0.6471, 0.225, 0.6471, 0.225, 0.7059, 0.2, 0.7059, 0.2, 0.7059, 0.225, 0.7059, 0.225, 0.7647, 0.2, 0.7647, 0.2, 0.7647, 0.225, 0.7647, 0.225, 0.8235, 0.2, 0.8235, 0.2, 0.8235, 0.225, 0.8235, 0.225, 0.8824, 0.2, 0.8824, 0.2, 0.8824, 0.225, 0.8824, 0.225, 0.9412, 0.2, 0.9412, 0.2, 0.9412, 0.225, 0.9412, 0.225, 1.0, 0.2, 1.0, 0.2, 0.0, 0.225, 0.0, 0.225, 0.05882, 0.2, 0.05882, 0.2, 0.05882, 0.225, 0.05882, 0.225, 0.1176, 0.2, 0.1176, 0.2, 0.1176, 0.225, 0.1176, 0.225, 0.1765, 0.2, 0.1765, 0.2, 0.1765, 0.225, 0.1765, 0.225, 0.2353, 0.2, 0.2353, 0.2, 0.2353, 0.225, 0.2353, 0.225, 0.2941, 0.2, 0.2941, 0.2, 0.2941, 0.225, 0.2941, 0.225, 0.3529, 0.2, 0.3529, 0.2, 0.3529, 0.225, 0.3529, 0.225, 0.4118, 0.2, 0.4118, 0.2, 0.4118, 0.225, 0.4118, 0.225, 0.4706, 0.2, 0.4706, 0.2, 0.4706, 0.225, 0.4706, 0.225, 0.5294, 0.2, 0.5294, 0.225, 0.5294, 0.25, 0.5294, 0.25, 0.5882, 0.225, 0.5882, 0.225, 0.5882, 0.25, 0.5882, 0.25, 0.6471, 0.225, 0.6471, 0.225, 0.6471, 0.25, 0.6471, 0.25, 0.7059, 0.225, 0.7059, 0.225, 0.7059, 0.25, 0.7059, 0.25, 0.7647, 0.225, 0.7647, 0.225, 0.7647, 0.25, 0.7647, 0.25, 0.8235, 0.225, 0.8235, 0.225, 0.8235, 0.25, 0.8235, 0.25, 0.8824, 0.225, 0.8824, 0.225, 0.8824, 0.25, 0.8824, 0.25, 0.9412, 0.225, 0.9412, 0.225, 0.9412, 0.25, 0.9412, 0.25, 1.0, 0.225, 1.0, 0.225, 0.0, 0.25, 0.0, 0.25, 0.05882, 0.225, 0.05882, 0.225, 0.05882, 0.25, 0.05882, 0.25, 0.1176, 0.225, 0.1176, 0.225, 0.1176, 0.25, 0.1176, 0.25, 0.1765, 0.225, 0.1765, 0.225, 0.1765, 0.25, 0.1765, 0.25, 0.2353, 0.225, 0.2353, 0.225, 0.2353, 0.25, 0.2353, 0.25, 0.2941, 0.225, 0.2941, 0.225, 0.2941, 0.25, 0.2941, 0.25, 0.3529, 0.225, 0.3529, 0.225, 0.3529, 0.25, 0.3529, 0.25, 0.4118, 0.225, 0.4118, 0.225, 0.4118, 0.25, 0.4118, 0.25, 0.4706, 0.225, 0.4706, 0.225, 0.4706, 0.25, 0.4706, 0.25, 0.5294, 0.225, 0.5294, 0.25, 0.5294, 0.275, 0.5294, 0.275, 0.5882, 0.25, 0.5882, 0.25, 0.5882, 0.275, 0.5882, 0.275, 0.6471, 0.25, 0.6471, 0.25, 0.6471, 0.275, 0.6471, 0.275, 0.7059, 0.25, 0.7059, 0.25, 0.7059, 0.275, 0.7059, 0.275, 0.7647, 0.25, 0.7647, 0.25, 0.7647, 0.275, 0.7647, 0.275, 0.8235, 0.25, 0.8235, 0.25, 0.8235, 0.275, 0.8235, 0.275, 0.8824, 0.25, 0.8824, 0.25, 0.8824, 0.275, 0.8824, 0.275, 0.9412, 0.25, 0.9412, 0.25, 0.9412, 0.275, 0.9412, 0.275, 1.0, 0.25, 1.0, 0.25, 0.0, 0.275, 0.0, 0.275, 0.05882, 0.25, 0.05882, 0.25, 0.05882, 0.275, 0.05882, 0.275, 0.1176, 0.25, 0.1176, 0.25, 0.1176, 0.275, 0.1176, 0.275, 0.1765, 0.25, 0.1765, 0.25, 0.1765, 0.275, 0.1765, 0.275, 0.2353, 0.25, 0.2353, 0.25, 0.2353, 0.275, 0.2353, 0.275, 0.2941, 0.25, 0.2941, 0.25, 0.2941, 0.275, 0.2941, 0.275, 0.3529, 0.25, 0.3529, 0.25, 0.3529, 0.275, 0.3529, 0.275, 0.4118, 0.25, 0.4118, 0.25, 0.4118, 0.275, 0.4118, 0.275, 0.4706, 0.25, 0.4706, 0.25, 0.4706, 0.275, 0.4706, 0.275, 0.5294, 0.25, 0.5294, 0.275, 0.5294, 0.3, 0.5294, 0.3, 0.5882, 0.275, 0.5882, 0.275, 0.5882, 0.3, 0.5882, 0.3, 0.6471, 0.275, 0.6471, 0.275, 0.6471, 0.3, 0.6471, 0.3, 0.7059, 0.275, 0.7059, 0.275, 0.7059, 0.3, 0.7059, 0.3, 0.7647, 0.275, 0.7647, 0.275, 0.7647, 0.3, 0.7647, 0.3, 0.8235, 0.275, 0.8235, 0.275, 0.8235, 0.3, 0.8235, 0.3, 0.8824, 0.275, 0.8824, 0.275, 0.8824, 0.3, 0.8824, 0.3, 0.9412, 0.275, 0.9412, 0.275, 0.9412, 0.3, 0.9412, 0.3, 1.0, 0.275, 1.0, 0.275, 0.0, 0.3, 0.0, 0.3, 0.05882, 0.275, 0.05882, 0.275, 0.05882, 0.3, 0.05882, 0.3, 0.1176, 0.275, 0.1176, 0.275, 0.1176, 0.3, 0.1176, 0.3, 0.1765, 0.275, 0.1765, 0.275, 0.1765, 0.3, 0.1765, 0.3, 0.2353, 0.275, 0.2353, 0.275, 0.2353, 0.3, 0.2353, 0.3, 0.2941, 0.275, 0.2941, 0.275, 0.2941, 0.3, 0.2941, 0.3, 0.3529, 0.275, 0.3529, 0.275, 0.3529, 0.3, 0.3529, 0.3, 0.4118, 0.275, 0.4118, 0.275, 0.4118, 0.3, 0.4118, 0.3, 0.4706, 0.275, 0.4706, 0.275, 0.4706, 0.3, 0.4706, 0.3, 0.5294, 0.275, 0.5294, 0.3, 0.5294, 0.325, 0.5294, 0.325, 0.5882, 0.3, 0.5882, 0.3, 0.5882, 0.325, 0.5882, 0.325, 0.6471, 0.3, 0.6471, 0.3, 0.6471, 0.325, 0.6471, 0.325, 0.7059, 0.3, 0.7059, 0.3, 0.7059, 0.325, 0.7059, 0.325, 0.7647, 0.3, 0.7647, 0.3, 0.7647, 0.325, 0.7647, 0.325, 0.8235, 0.3, 0.8235, 0.3, 0.8235, 0.325, 0.8235, 0.325, 0.8824, 0.3, 0.8824, 0.3, 0.8824, 0.325, 0.8824, 0.325, 0.9412, 0.3, 0.9412, 0.3, 0.9412, 0.325, 0.9412, 0.325, 1.0, 0.3, 1.0, 0.3, 0.0, 0.325, 0.0, 0.325, 0.05882, 0.3, 0.05882, 0.3, 0.05882, 0.325, 0.05882, 0.325, 0.1176, 0.3, 0.1176, 0.3, 0.1176, 0.325, 0.1176, 0.325, 0.1765, 0.3, 0.1765, 0.3, 0.1765, 0.325, 0.1765, 0.325, 0.2353, 0.3, 0.2353, 0.3, 0.2353, 0.325, 0.2353, 0.325, 0.2941, 0.3, 0.2941, 0.3, 0.2941, 0.325, 0.2941, 0.325, 0.3529, 0.3, 0.3529, 0.3, 0.3529, 0.325, 0.3529, 0.325, 0.4118, 0.3, 0.4118, 0.3, 0.4118, 0.325, 0.4118, 0.325, 0.4706, 0.3, 0.4706, 0.3, 0.4706, 0.325, 0.4706, 0.325, 0.5294, 0.3, 0.5294, 0.325, 0.5294, 0.35, 0.5294, 0.35, 0.5882, 0.325, 0.5882, 0.325, 0.5882, 0.35, 0.5882, 0.35, 0.6471, 0.325, 0.6471, 0.325, 0.6471, 0.35, 0.6471, 0.35, 0.7059, 0.325, 0.7059, 0.325, 0.7059, 0.35, 0.7059, 0.35, 0.7647, 0.325, 0.7647, 0.325, 0.7647, 0.35, 0.7647, 0.35, 0.8235, 0.325, 0.8235, 0.325, 0.8235, 0.35, 0.8235, 0.35, 0.8824, 0.325, 0.8824, 0.325, 0.8824, 0.35, 0.8824, 0.35, 0.9412, 0.325, 0.9412, 0.325, 0.9412, 0.35, 0.9412, 0.35, 1.0, 0.325, 1.0, 0.325, 0.0, 0.35, 0.0, 0.35, 0.05882, 0.325, 0.05882, 0.325, 0.05882, 0.35, 0.05882, 0.35, 0.1176, 0.325, 0.1176, 0.325, 0.1176, 0.35, 0.1176, 0.35, 0.1765, 0.325, 0.1765, 0.325, 0.1765, 0.35, 0.1765, 0.35, 0.2353, 0.325, 0.2353, 0.325, 0.2353, 0.35, 0.2353, 0.35, 0.2941, 0.325, 0.2941, 0.325, 0.2941, 0.35, 0.2941, 0.35, 0.3529, 0.325, 0.3529, 0.325, 0.3529, 0.35, 0.3529, 0.35, 0.4118, 0.325, 0.4118, 0.325, 0.4118, 0.35, 0.4118, 0.35, 0.4706, 0.325, 0.4706, 0.325, 0.4706, 0.35, 0.4706, 0.35, 0.5294, 0.325, 0.5294, 0.35, 0.5294, 0.375, 0.5294, 0.375, 0.5882, 0.35, 0.5882, 0.35, 0.5882, 0.375, 0.5882, 0.375, 0.6471, 0.35, 0.6471, 0.35, 0.6471, 0.375, 0.6471, 0.375, 0.7059, 0.35, 0.7059, 0.35, 0.7059, 0.375, 0.7059, 0.375, 0.7647, 0.35, 0.7647, 0.35, 0.7647, 0.375, 0.7647, 0.375, 0.8235, 0.35, 0.8235, 0.35, 0.8235, 0.375, 0.8235, 0.375, 0.8824, 0.35, 0.8824, 0.35, 0.8824, 0.375, 0.8824, 0.375, 0.9412, 0.35, 0.9412, 0.35, 0.9412, 0.375, 0.9412, 0.375, 1.0, 0.35, 1.0, 0.35, 0.0, 0.375, 0.0, 0.375, 0.05882, 0.35, 0.05882, 0.35, 0.05882, 0.375, 0.05882, 0.375, 0.1176, 0.35, 0.1176, 0.35, 0.1176, 0.375, 0.1176, 0.375, 0.1765, 0.35, 0.1765, 0.35, 0.1765, 0.375, 0.1765, 0.375, 0.2353, 0.35, 0.2353, 0.35, 0.2353, 0.375, 0.2353, 0.375, 0.2941, 0.35, 0.2941, 0.35, 0.2941, 0.375, 0.2941, 0.375, 0.3529, 0.35, 0.3529, 0.35, 0.3529, 0.375, 0.3529, 0.375, 0.4118, 0.35, 0.4118, 0.35, 0.4118, 0.375, 0.4118, 0.375, 0.4706, 0.35, 0.4706, 0.35, 0.4706, 0.375, 0.4706, 0.375, 0.5294, 0.35, 0.5294, 0.375, 0.5294, 0.4, 0.5294, 0.4, 0.5882, 0.375, 0.5882, 0.375, 0.5882, 0.4, 0.5882, 0.4, 0.6471, 0.375, 0.6471, 0.375, 0.6471, 0.4, 0.6471, 0.4, 0.7059, 0.375, 0.7059, 0.375, 0.7059, 0.4, 0.7059, 0.4, 0.7647, 0.375, 0.7647, 0.375, 0.7647, 0.4, 0.7647, 0.4, 0.8235, 0.375, 0.8235, 0.375, 0.8235, 0.4, 0.8235, 0.4, 0.8824, 0.375, 0.8824, 0.375, 0.8824, 0.4, 0.8824, 0.4, 0.9412, 0.375, 0.9412, 0.375, 0.9412, 0.4, 0.9412, 0.4, 1.0, 0.375, 1.0, 0.375, 0.0, 0.4, 0.0, 0.4, 0.05882, 0.375, 0.05882, 0.375, 0.05882, 0.4, 0.05882, 0.4, 0.1176, 0.375, 0.1176, 0.375, 0.1176, 0.4, 0.1176, 0.4, 0.1765, 0.375, 0.1765, 0.375, 0.1765, 0.4, 0.1765, 0.4, 0.2353, 0.375, 0.2353, 0.375, 0.2353, 0.4, 0.2353, 0.4, 0.2941, 0.375, 0.2941, 0.375, 0.2941, 0.4, 0.2941, 0.4, 0.3529, 0.375, 0.3529, 0.375, 0.3529, 0.4, 0.3529, 0.4, 0.4118, 0.375, 0.4118, 0.375, 0.4118, 0.4, 0.4118, 0.4, 0.4706, 0.375, 0.4706, 0.375, 0.4706, 0.4, 0.4706, 0.4, 0.5294, 0.375, 0.5294, 0.4, 0.5294, 0.425, 0.5294, 0.425, 0.5882, 0.4, 0.5882, 0.4, 0.5882, 0.425, 0.5882, 0.425, 0.6471, 0.4, 0.6471, 0.4, 0.6471, 0.425, 0.6471, 0.425, 0.7059, 0.4, 0.7059, 0.4, 0.7059, 0.425, 0.7059, 0.425, 0.7647, 0.4, 0.7647, 0.4, 0.7647, 0.425, 0.7647, 0.425, 0.8235, 0.4, 0.8235, 0.4, 0.8235, 0.425, 0.8235, 0.425, 0.8824, 0.4, 0.8824, 0.4, 0.8824, 0.425, 0.8824, 0.425, 0.9412, 0.4, 0.9412, 0.4, 0.9412, 0.425, 0.9412, 0.425, 1.0, 0.4, 1.0, 0.4, 0.0, 0.425, 0.0, 0.425, 0.05882, 0.4, 0.05882, 0.4, 0.05882, 0.425, 0.05882, 0.425, 0.1176, 0.4, 0.1176, 0.4, 0.1176, 0.425, 0.1176, 0.425, 0.1765, 0.4, 0.1765, 0.4, 0.1765, 0.425, 0.1765, 0.425, 0.2353, 0.4, 0.2353, 0.4, 0.2353, 0.425, 0.2353, 0.425, 0.2941, 0.4, 0.2941, 0.4, 0.2941, 0.425, 0.2941, 0.425, 0.3529, 0.4, 0.3529, 0.4, 0.3529, 0.425, 0.3529, 0.425, 0.4118, 0.4, 0.4118, 0.4, 0.4118, 0.425, 0.4118, 0.425, 0.4706, 0.4, 0.4706, 0.4, 0.4706, 0.425, 0.4706, 0.425, 0.5294, 0.4, 0.5294, 0.425, 0.5294, 0.45, 0.5294, 0.45, 0.5882, 0.425, 0.5882, 0.425, 0.5882, 0.45, 0.5882, 0.45, 0.6471, 0.425, 0.6471, 0.425, 0.6471, 0.45, 0.6471, 0.45, 0.7059, 0.425, 0.7059, 0.425, 0.7059, 0.45, 0.7059, 0.45, 0.7647, 0.425, 0.7647, 0.425, 0.7647, 0.45, 0.7647, 0.45, 0.8235, 0.425, 0.8235, 0.425, 0.8235, 0.45, 0.8235, 0.45, 0.8824, 0.425, 0.8824, 0.425, 0.8824, 0.45, 0.8824, 0.45, 0.9412, 0.425, 0.9412, 0.425, 0.9412, 0.45, 0.9412, 0.45, 1.0, 0.425, 1.0, 0.425, 0.0, 0.45, 0.0, 0.45, 0.05882, 0.425, 0.05882, 0.425, 0.05882, 0.45, 0.05882, 0.45, 0.1176, 0.425, 0.1176, 0.425, 0.1176, 0.45, 0.1176, 0.45, 0.1765, 0.425, 0.1765, 0.425, 0.1765, 0.45, 0.1765, 0.45, 0.2353, 0.425, 0.2353, 0.425, 0.2353, 0.45, 0.2353, 0.45, 0.2941, 0.425, 0.2941, 0.425, 0.2941, 0.45, 0.2941, 0.45, 0.3529, 0.425, 0.3529, 0.425, 0.3529, 0.45, 0.3529, 0.45, 0.4118, 0.425, 0.4118, 0.425, 0.4118, 0.45, 0.4118, 0.45, 0.4706, 0.425, 0.4706, 0.425, 0.4706, 0.45, 0.4706, 0.45, 0.5294, 0.425, 0.5294, 0.45, 0.5294, 0.475, 0.5294, 0.475, 0.5882, 0.45, 0.5882, 0.45, 0.5882, 0.475, 0.5882, 0.475, 0.6471, 0.45, 0.6471, 0.45, 0.6471, 0.475, 0.6471, 0.475, 0.7059, 0.45, 0.7059, 0.45, 0.7059, 0.475, 0.7059, 0.475, 0.7647, 0.45, 0.7647, 0.45, 0.7647, 0.475, 0.7647, 0.475, 0.8235, 0.45, 0.8235, 0.45, 0.8235, 0.475, 0.8235, 0.475, 0.8824, 0.45, 0.8824, 0.45, 0.8824, 0.475, 0.8824, 0.475, 0.9412, 0.45, 0.9412, 0.45, 0.9412, 0.475, 0.9412, 0.475, 1.0, 0.45, 1.0, 0.45, 0.0, 0.475, 0.0, 0.475, 0.05882, 0.45, 0.05882, 0.45, 0.05882, 0.475, 0.05882, 0.475, 0.1176, 0.45, 0.1176, 0.45, 0.1176, 0.475, 0.1176, 0.475, 0.1765, 0.45, 0.1765, 0.45, 0.1765, 0.475, 0.1765, 0.475, 0.2353, 0.45, 0.2353, 0.45, 0.2353, 0.475, 0.2353, 0.475, 0.2941, 0.45, 0.2941, 0.45, 0.2941, 0.475, 0.2941, 0.475, 0.3529, 0.45, 0.3529, 0.45, 0.3529, 0.475, 0.3529, 0.475, 0.4118, 0.45, 0.4118, 0.45, 0.4118, 0.475, 0.4118, 0.475, 0.4706, 0.45, 0.4706, 0.45, 0.4706, 0.475, 0.4706, 0.475, 0.5294, 0.45, 0.5294, 0.475, 0.5294, 0.5, 0.5294, 0.5, 0.5882, 0.475, 0.5882, 0.475, 0.5882, 0.5, 0.5882, 0.5, 0.6471, 0.475, 0.6471, 0.475, 0.6471, 0.5, 0.6471, 0.5, 0.7059, 0.475, 0.7059, 0.475, 0.7059, 0.5, 0.7059, 0.5, 0.7647, 0.475, 0.7647, 0.475, 0.7647, 0.5, 0.7647, 0.5, 0.8235, 0.475, 0.8235, 0.475, 0.8235, 0.5, 0.8235, 0.5, 0.8824, 0.475, 0.8824, 0.475, 0.8824, 0.5, 0.8824, 0.5, 0.9412, 0.475, 0.9412, 0.475, 0.9412, 0.5, 0.9412, 0.5, 1.0, 0.475, 1.0, 0.475, 0.0, 0.5, 0.0, 0.5, 0.05882, 0.475, 0.05882, 0.475, 0.05882, 0.5, 0.05882, 0.5, 0.1176, 0.475, 0.1176, 0.475, 0.1176, 0.5, 0.1176, 0.5, 0.1765, 0.475, 0.1765, 0.475, 0.1765, 0.5, 0.1765, 0.5, 0.2353, 0.475, 0.2353, 0.475, 0.2353, 0.5, 0.2353, 0.5, 0.2941, 0.475, 0.2941, 0.475, 0.2941, 0.5, 0.2941, 0.5, 0.3529, 0.475, 0.3529, 0.475, 0.3529, 0.5, 0.3529, 0.5, 0.4118, 0.475, 0.4118, 0.475, 0.4118, 0.5, 0.4118, 0.5, 0.4706, 0.475, 0.4706, 0.475, 0.4706, 0.5, 0.4706, 0.5, 0.5294, 0.475, 0.5294, 0.5, 0.5294, 0.525, 0.5294, 0.525, 0.5882, 0.5, 0.5882, 0.5, 0.5882, 0.525, 0.5882, 0.525, 0.6471, 0.5, 0.6471, 0.5, 0.6471, 0.525, 0.6471, 0.525, 0.7059, 0.5, 0.7059, 0.5, 0.7059, 0.525, 0.7059, 0.525, 0.7647, 0.5, 0.7647, 0.5, 0.7647, 0.525, 0.7647, 0.525, 0.8235, 0.5, 0.8235, 0.5, 0.8235, 0.525, 0.8235, 0.525, 0.8824, 0.5, 0.8824, 0.5, 0.8824, 0.525, 0.8824, 0.525, 0.9412, 0.5, 0.9412, 0.5, 0.9412, 0.525, 0.9412, 0.525, 1.0, 0.5, 1.0, 0.5, 0.0, 0.525, 0.0, 0.525, 0.05882, 0.5, 0.05882, 0.5, 0.05882, 0.525, 0.05882, 0.525, 0.1176, 0.5, 0.1176, 0.5, 0.1176, 0.525, 0.1176, 0.525, 0.1765, 0.5, 0.1765, 0.5, 0.1765, 0.525, 0.1765, 0.525, 0.2353, 0.5, 0.2353, 0.5, 0.2353, 0.525, 0.2353, 0.525, 0.2941, 0.5, 0.2941, 0.5, 0.2941, 0.525, 0.2941, 0.525, 0.3529, 0.5, 0.3529, 0.5, 0.3529, 0.525, 0.3529, 0.525, 0.4118, 0.5, 0.4118, 0.5, 0.4118, 0.525, 0.4118, 0.525, 0.4706, 0.5, 0.4706, 0.5, 0.4706, 0.525, 0.4706, 0.525, 0.5294, 0.5, 0.5294])
me_torus.update()

# ---- objects
ob_cube = bpy.data.objects.new('Cube', me_cube)
ob_light = bpy.data.objects.new('Light', light_light)
ob_camera = bpy.data.objects.new('Camera', cam_camera)
ob_torus = bpy.data.objects.new('Torus', me_torus)

# ---- transforms, parenting, visibility, modifiers, constraints
ob_cube.location = (-6.141, -1.856, 1.342)
ob_cube.rotation_euler = (-28.27, -15.54, 3.142)
ob_cube.lock_rotations_4d = False
ob_cube.empty_display_type = 'ARROWS'
ob_cube.lineart.crease_threshold = 0.0
ob_light.location = (4.076, 1.005, 5.904)
ob_light.rotation_euler = (0.6503, 0.05522, 1.866)
ob_light.lock_rotations_4d = False
ob_light.empty_display_type = 'ARROWS'
ob_light.color = (0.0, 0.0, 0.0, 0.0)
ob_light.lineart.crease_threshold = 0.0
ob_camera.location = (7.359, -6.926, 4.958)
ob_camera.rotation_euler = (1.109, 0.0, 0.8149)
ob_camera.lock_rotations_4d = False
ob_camera.empty_display_type = 'ARROWS'
ob_camera.color = (0.0, 0.0, 0.0, 0.0)
ob_camera.display_type = 'WIRE'
ob_camera.lineart.crease_threshold = 0.0
ob_torus.location = (0.0, 0.0, 0.0)
_m = ob_torus.modifiers.new('Subdivision', 'SUBSURF')
_m.levels = 2

# ---- collection membership
col_collection.objects.link(ob_cube)
col_collection.objects.link(ob_light)
col_collection.objects.link(ob_camera)
col_collection.objects.link(ob_torus)

# ---- scene / render settings (as saved in the file)
scene.camera = ob_camera
scene.frame_start = 1; scene.frame_end = 250; scene.frame_set(1)
scene.render.engine = 'BLENDER_EEVEE_NEXT'
scene.cycles.sampling_pattern = 'TABULATED_SOBOL'
scene.view_settings.view_transform = 'Filmic'
bpy.context.view_layer.update()
